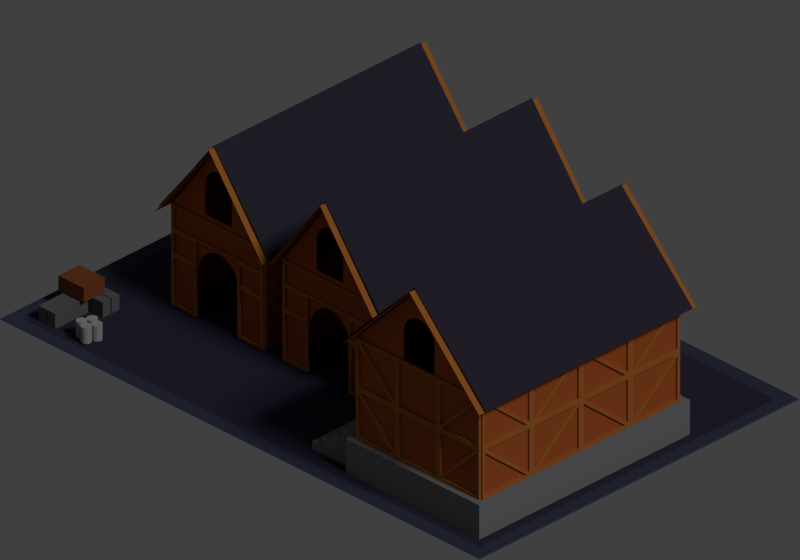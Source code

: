 # Source: office1.blend  (saved by Blender 2.69.0; exported with 4.5.12 LTS)
import bpy
from mathutils import Matrix  # noqa: F401  (used for matrix-valued properties, if any)

bpy.ops.wm.read_factory_settings(use_empty=True)
scene = bpy.context.scene
scene.name = 'Scene'

# ---- collections
col_collection_1 = bpy.data.collections.new('Collection 1'); scene.collection.children.link(col_collection_1)

# ---- materials (node trees are filled in below, after node groups)
mat_eisen = bpy.data.materials.new('Eisen')
mat_eisen.alpha_threshold = 0.0
mat_eisen.use_transparent_shadow = False
mat_eisen.diffuse_color = (0.4027, 0.4027, 0.4027, 1.0)
mat_eisen.roughness = 0.5
mat_eisen.specular_intensity = 1.0
mat_eisen.line_color = (0.0, 0.0, 0.0, 1.0)
mat_holzkiste = bpy.data.materials.new('Holzkiste')
mat_holzkiste.alpha_threshold = 0.0
mat_holzkiste.use_transparent_shadow = False
mat_holzkiste.diffuse_color = (0.2281, 0.06614, 0.02595, 1.0)
mat_holzkiste.roughness = 0.5
mat_holzkiste.specular_intensity = 0.4
mat_holzkiste.line_color = (0.0, 0.0, 0.0, 1.0)
mat_steine = bpy.data.materials.new('Steine')
mat_steine.alpha_threshold = 0.0
mat_steine.use_transparent_shadow = False
mat_steine.diffuse_color = (0.1332, 0.1332, 0.1332, 1.0)
mat_steine.roughness = 0.5
mat_steine.specular_intensity = 0.4
mat_steine.line_color = (0.0, 0.0, 0.0, 1.0)
mat_beton = bpy.data.materials.new('Beton')
mat_beton.alpha_threshold = 0.0
mat_beton.use_transparent_shadow = False
mat_beton.diffuse_color = (0.2213, 0.2213, 0.2213, 1.0)
mat_beton.roughness = 0.5
mat_beton.specular_intensity = 0.3252
mat_beton.line_color = (0.0, 0.0, 0.0, 1.0)
mat_geb_ude = bpy.data.materials.new('Gebäude')
mat_geb_ude.alpha_threshold = 0.0
mat_geb_ude.use_transparent_shadow = False
mat_geb_ude.diffuse_color = (0.4526, 0.103, 0.02475, 1.0)
mat_geb_ude.roughness = 0.5
mat_geb_ude.specular_intensity = 0.4
mat_geb_ude.line_color = (0.0, 0.0, 0.0, 1.0)
mat_holzbretter = bpy.data.materials.new('Holzbretter')
mat_holzbretter.alpha_threshold = 0.0
mat_holzbretter.use_transparent_shadow = False
mat_holzbretter.diffuse_color = (0.4526, 0.1556, 0.03245, 1.0)
mat_holzbretter.roughness = 0.5
mat_holzbretter.line_color = (0.0, 0.0, 0.0, 1.0)
mat_dach = bpy.data.materials.new('Dach')
mat_dach.alpha_threshold = 0.0
mat_dach.use_transparent_shadow = False
mat_dach.diffuse_color = (0.03632, 0.03209, 0.05055, 1.0)
mat_dach.roughness = 0.5
mat_dach.specular_intensity = 0.1
mat_dach.line_color = (0.0, 0.0, 0.0, 1.0)
mat_treppe = bpy.data.materials.new('Treppe')
mat_treppe.alpha_threshold = 0.0
mat_treppe.use_transparent_shadow = False
mat_treppe.diffuse_color = (0.2213, 0.2213, 0.2213, 1.0)
mat_treppe.roughness = 0.5
mat_treppe.line_color = (0.0, 0.0, 0.0, 1.0)
mat_ground_border = bpy.data.materials.new('Ground-Border')
mat_ground_border.alpha_threshold = 0.0
mat_ground_border.use_transparent_shadow = False
mat_ground_border.diffuse_color = (0.04644, 0.05444, 0.08813, 1.0)
mat_ground_border.roughness = 0.5
mat_ground_border.specular_intensity = 0.7
mat_ground_border.line_color = (0.0, 0.0, 0.0, 1.0)
mat_ground = bpy.data.materials.new('Ground')
mat_ground.alpha_threshold = 0.0
mat_ground.use_transparent_shadow = False
mat_ground.diffuse_color = (0.03859, 0.03209, 0.06282, 1.0)
mat_ground.roughness = 0.5
mat_ground.line_color = (0.0, 0.0, 0.0, 1.0)

# ---- material node trees

# ---- world
world_world = bpy.data.worlds.new('World'); scene.world = world_world
world_world.color = (0.05088, 0.05088, 0.05088)
world_world.use_sun_shadow = False
world_world.sun_shadow_jitter_overblur = 0.0
world_world.cycles.sampling_method = 'MANUAL'
world_world.cycles.sample_map_resolution = 256

# ---- cameras
cam_camera = bpy.data.cameras.new('Camera')
cam_camera.type = 'ORTHO'
cam_camera.clip_end = 100.0
cam_camera.lens = 35.0
cam_camera.sensor_width = 32.0
cam_camera.sensor_height = 18.0
cam_camera.ortho_scale = 3.536
cam_camera.dof.focus_distance = 0.0
cam_camera.dof.aperture_fstop = 128.0

# ---- lights
light_lamp = bpy.data.lights.new('Lamp', 'SUN')
light_lamp.transmission_factor = 0.0
light_lamp.cutoff_distance = 30.0
light_lamp.angle = 0.1993
light_lamp.energy = 1.0
light_lamp.shadow_buffer_clip_start = 1.001
light_lamp.shadow_soft_size = 0.1
light_lamp.shadow_cascade_max_distance = 1000.0
light_lamp.cycles.use_multiple_importance_sampling = False

# ---- meshes
me_eisenzylinder = bpy.data.meshes.new('Eisenzylinder')
me_eisenzylinder.from_pydata([(-0.02, -5.588e-08, 0.003157), (-0.02, -5.588e-08, 0.2032), (-0.0161, -0.0003844, 0.003157), (-0.0161, -0.0003844, 0.2032), (-0.01235, -0.001522, 0.003157), (-0.01235, -0.001522, 0.2032), (-0.008889, -0.003371, 0.003157), (-0.008889, -0.003371, 0.2032), (-0.005858, -0.005858, 0.003157), (-0.005858, -0.005858, 0.2032), (-0.003371, -0.008889, 0.003157), (-0.003371, -0.008889, 0.2032), (-0.001523, -0.01235, 0.003157), (-0.001523, -0.01235, 0.2032), (-0.0003845, -0.0161, 0.003157), (-0.0003845, -0.0161, 0.2032), (-2.235e-07, -0.02, 0.003157), (-2.235e-07, -0.02, 0.2032), (-0.0003845, -0.0239, 0.003157), (-0.0003845, -0.0239, 0.2032), (-0.001523, -0.02765, 0.003157), (-0.001523, -0.02765, 0.2032), (-0.003371, -0.03111, 0.003157), (-0.003371, -0.03111, 0.2032), (-0.005858, -0.03414, 0.003157), (-0.005858, -0.03414, 0.2032), (-0.008889, -0.03663, 0.003157), (-0.008889, -0.03663, 0.2032), (-0.01235, -0.03848, 0.003157), (-0.01235, -0.03848, 0.2032), (-0.0161, -0.03962, 0.003157), (-0.0161, -0.03962, 0.2032), (-0.02, -0.04, 0.003157), (-0.02, -0.04, 0.2032), (-0.0239, -0.03962, 0.003157), (-0.0239, -0.03962, 0.2032), (-0.02765, -0.03848, 0.003157), (-0.02765, -0.03848, 0.2032), (-0.03111, -0.03663, 0.003157), (-0.03111, -0.03663, 0.2032), (-0.03414, -0.03414, 0.003157), (-0.03414, -0.03414, 0.2032), (-0.03663, -0.03111, 0.003157), (-0.03663, -0.03111, 0.2032), (-0.03848, -0.02765, 0.003157), (-0.03848, -0.02765, 0.2032), (-0.03962, -0.0239, 0.003157), (-0.03962, -0.0239, 0.2032), (-0.04, -0.02, 0.003157), (-0.04, -0.02, 0.2032), (-0.03962, -0.0161, 0.003157), (-0.03962, -0.0161, 0.2032), (-0.03848, -0.01235, 0.003157), (-0.03848, -0.01235, 0.2032), (-0.03663, -0.008889, 0.003157), (-0.03663, -0.008889, 0.2032), (-0.03414, -0.005858, 0.003157), (-0.03414, -0.005858, 0.2032), (-0.03111, -0.003371, 0.003157), (-0.03111, -0.003371, 0.2032), (-0.02765, -0.001522, 0.003157), (-0.02765, -0.001522, 0.2032), (-0.0239, -0.0003843, 0.003157), (-0.0239, -0.0003843, 0.2032), (-0.02, 0.04, 0.003157), (-0.02, 0.04, 0.2032), (-0.0161, 0.03962, 0.003157), (-0.0161, 0.03962, 0.2032), (-0.01235, 0.03848, 0.003157), (-0.01235, 0.03848, 0.2032), (-0.008889, 0.03663, 0.003157), (-0.008889, 0.03663, 0.2032), (-0.005858, 0.03414, 0.003157), (-0.005858, 0.03414, 0.2032), (-0.003371, 0.03111, 0.003157), (-0.003371, 0.03111, 0.2032), (-0.001523, 0.02765, 0.003157), (-0.001523, 0.02765, 0.2032), (-0.0003845, 0.0239, 0.003157), (-0.0003845, 0.0239, 0.2032), (-2.235e-07, 0.02, 0.003157), (-2.235e-07, 0.02, 0.2032), (-0.0003845, 0.0161, 0.003157), (-0.0003845, 0.0161, 0.2032), (-0.001523, 0.01235, 0.003157), (-0.001523, 0.01235, 0.2032), (-0.003371, 0.008889, 0.003157), (-0.003371, 0.008889, 0.2032), (-0.005858, 0.005858, 0.003157), (-0.005858, 0.005858, 0.2032), (-0.008889, 0.003371, 0.003157), (-0.008889, 0.003371, 0.2032), (-0.01235, 0.001522, 0.003157), (-0.01235, 0.001522, 0.2032), (-0.0161, 0.0003842, 0.003157), (-0.0161, 0.0003842, 0.2032), (-0.02, -5.588e-08, 0.003157), (-0.02, -5.588e-08, 0.2032), (-0.0239, 0.0003842, 0.003157), (-0.0239, 0.0003842, 0.2032), (-0.02765, 0.001522, 0.003157), (-0.02765, 0.001522, 0.2032), (-0.03111, 0.003371, 0.003157), (-0.03111, 0.003371, 0.2032), (-0.03414, 0.005858, 0.003157), (-0.03414, 0.005858, 0.2032), (-0.03663, 0.008889, 0.003157), (-0.03663, 0.008889, 0.2032), (-0.03848, 0.01235, 0.003157), (-0.03848, 0.01235, 0.2032), (-0.03962, 0.0161, 0.003157), (-0.03962, 0.0161, 0.2032), (-0.04, 0.02, 0.003157), (-0.04, 0.02, 0.2032), (-0.03962, 0.0239, 0.003157), (-0.03962, 0.0239, 0.2032), (-0.03848, 0.02765, 0.003157), (-0.03848, 0.02765, 0.2032), (-0.03663, 0.03111, 0.003157), (-0.03663, 0.03111, 0.2032), (-0.03414, 0.03414, 0.003157), (-0.03414, 0.03414, 0.2032), (-0.03111, 0.03663, 0.003157), (-0.03111, 0.03663, 0.2032), (-0.02765, 0.03848, 0.003157), (-0.02765, 0.03848, 0.2032), (-0.0239, 0.03962, 0.003157), (-0.0239, 0.03962, 0.2032), (0.02, -5.588e-08, 0.003157), (0.02, -5.588e-08, 0.2032), (0.0239, -0.0003844, 0.003157), (0.0239, -0.0003844, 0.2032), (0.02765, -0.001522, 0.003157), (0.02765, -0.001522, 0.2032), (0.03111, -0.003371, 0.003157), (0.03111, -0.003371, 0.2032), (0.03414, -0.005858, 0.003157), (0.03414, -0.005858, 0.2032), (0.03663, -0.008889, 0.003157), (0.03663, -0.008889, 0.2032), (0.03848, -0.01235, 0.003157), (0.03848, -0.01235, 0.2032), (0.03962, -0.0161, 0.003157), (0.03962, -0.0161, 0.2032), (0.04, -0.02, 0.003157), (0.04, -0.02, 0.2032), (0.03962, -0.0239, 0.003157), (0.03962, -0.0239, 0.2032), (0.03848, -0.02765, 0.003157), (0.03848, -0.02765, 0.2032), (0.03663, -0.03111, 0.003157), (0.03663, -0.03111, 0.2032), (0.03414, -0.03414, 0.003157), (0.03414, -0.03414, 0.2032), (0.03111, -0.03663, 0.003157), (0.03111, -0.03663, 0.2032), (0.02765, -0.03848, 0.003157), (0.02765, -0.03848, 0.2032), (0.0239, -0.03962, 0.003157), (0.0239, -0.03962, 0.2032), (0.02, -0.04, 0.003157), (0.02, -0.04, 0.2032), (0.0161, -0.03962, 0.003157), (0.0161, -0.03962, 0.2032), (0.01235, -0.03848, 0.003157), (0.01235, -0.03848, 0.2032), (0.008888, -0.03663, 0.003157), (0.008888, -0.03663, 0.2032), (0.005858, -0.03414, 0.003157), (0.005858, -0.03414, 0.2032), (0.00337, -0.03111, 0.003157), (0.00337, -0.03111, 0.2032), (0.001522, -0.02765, 0.003157), (0.001522, -0.02765, 0.2032), (0.0003841, -0.0239, 0.003157), (0.0003841, -0.0239, 0.2032), (-2.235e-07, -0.02, 0.003157), (-2.235e-07, -0.02, 0.2032), (0.0003841, -0.0161, 0.003157), (0.0003841, -0.0161, 0.2032), (0.001522, -0.01235, 0.003157), (0.001522, -0.01235, 0.2032), (0.00337, -0.008889, 0.003157), (0.00337, -0.008889, 0.2032), (0.005858, -0.005858, 0.003157), (0.005858, -0.005858, 0.2032), (0.008888, -0.003371, 0.003157), (0.008888, -0.003371, 0.2032), (0.01235, -0.001522, 0.003157), (0.01235, -0.001522, 0.2032), (0.0161, -0.0003843, 0.003157), (0.0161, -0.0003843, 0.2032), (0.02, 0.04, 0.003157), (0.02, 0.04, 0.2032), (0.0239, 0.03962, 0.003157), (0.0239, 0.03962, 0.2032), (0.02765, 0.03848, 0.003157), (0.02765, 0.03848, 0.2032), (0.03111, 0.03663, 0.003157), (0.03111, 0.03663, 0.2032), (0.03414, 0.03414, 0.003157), (0.03414, 0.03414, 0.2032), (0.03663, 0.03111, 0.003157), (0.03663, 0.03111, 0.2032), (0.03848, 0.02765, 0.003157), (0.03848, 0.02765, 0.2032), (0.03962, 0.0239, 0.003157), (0.03962, 0.0239, 0.2032), (0.04, 0.02, 0.003157), (0.04, 0.02, 0.2032), (0.03962, 0.0161, 0.003157), (0.03962, 0.0161, 0.2032), (0.03848, 0.01235, 0.003157), (0.03848, 0.01235, 0.2032), (0.03663, 0.008889, 0.003157), (0.03663, 0.008889, 0.2032), (0.03414, 0.005858, 0.003157), (0.03414, 0.005858, 0.2032), (0.03111, 0.003371, 0.003157), (0.03111, 0.003371, 0.2032), (0.02765, 0.001522, 0.003157), (0.02765, 0.001522, 0.2032), (0.0239, 0.0003842, 0.003157), (0.0239, 0.0003842, 0.2032), (0.02, -5.588e-08, 0.003157), (0.02, -5.588e-08, 0.2032), (0.0161, 0.0003842, 0.003157), (0.0161, 0.0003842, 0.2032), (0.01235, 0.001522, 0.003157), (0.01235, 0.001522, 0.2032), (0.008888, 0.003371, 0.003157), (0.008888, 0.003371, 0.2032), (0.005858, 0.005858, 0.003157), (0.005858, 0.005858, 0.2032), (0.00337, 0.008889, 0.003157), (0.00337, 0.008889, 0.2032), (0.001522, 0.01235, 0.003157), (0.001522, 0.01235, 0.2032), (0.0003841, 0.0161, 0.003157), (0.0003841, 0.0161, 0.2032), (-2.235e-07, 0.02, 0.003157), (-2.235e-07, 0.02, 0.2032), (0.0003841, 0.0239, 0.003157), (0.0003841, 0.0239, 0.2032), (0.001522, 0.02765, 0.003157), (0.001522, 0.02765, 0.2032), (0.00337, 0.03111, 0.003157), (0.00337, 0.03111, 0.2032), (0.005858, 0.03414, 0.003157), (0.005858, 0.03414, 0.2032), (0.008888, 0.03663, 0.003157), (0.008888, 0.03663, 0.2032), (0.01235, 0.03848, 0.003157), (0.01235, 0.03848, 0.2032), (0.0161, 0.03962, 0.003157), (0.0161, 0.03962, 0.2032)], [], [(0, 1, 3, 2), (2, 3, 5, 4), (4, 5, 7, 6), (6, 7, 9, 8), (8, 9, 11, 10), (10, 11, 13, 12), (12, 13, 15, 14), (14, 15, 17, 16), (16, 17, 19, 18), (18, 19, 21, 20), (20, 21, 23, 22), (22, 23, 25, 24), (24, 25, 27, 26), (26, 27, 29, 28), (28, 29, 31, 30), (30, 31, 33, 32), (32, 33, 35, 34), (34, 35, 37, 36), (36, 37, 39, 38), (38, 39, 41, 40), (40, 41, 43, 42), (42, 43, 45, 44), (44, 45, 47, 46), (46, 47, 49, 48), (48, 49, 51, 50), (50, 51, 53, 52), (52, 53, 55, 54), (54, 55, 57, 56), (56, 57, 59, 58), (58, 59, 61, 60), (3, 1, 63, 61, 59, 57, 55, 53, 51, 49, 47, 45, 43, 41, 39, 37, 35, 33, 31, 29, 27, 25, 23, 21, 19, 17, 15, 13, 11, 9, 7, 5), (62, 63, 1, 0), (60, 61, 63, 62), (0, 2, 4, 6, 8, 10, 12, 14, 16, 18, 20, 22, 24, 26, 28, 30, 32, 34, 36, 38, 40, 42, 44, 46, 48, 50, 52, 54, 56, 58, 60, 62), (64, 65, 67, 66), (66, 67, 69, 68), (68, 69, 71, 70), (70, 71, 73, 72), (72, 73, 75, 74), (74, 75, 77, 76), (76, 77, 79, 78), (78, 79, 81, 80), (80, 81, 83, 82), (82, 83, 85, 84), (84, 85, 87, 86), (86, 87, 89, 88), (88, 89, 91, 90), (90, 91, 93, 92), (92, 93, 95, 94), (94, 95, 97, 96), (96, 97, 99, 98), (98, 99, 101, 100), (100, 101, 103, 102), (102, 103, 105, 104), (104, 105, 107, 106), (106, 107, 109, 108), (108, 109, 111, 110), (110, 111, 113, 112), (112, 113, 115, 114), (114, 115, 117, 116), (116, 117, 119, 118), (118, 119, 121, 120), (120, 121, 123, 122), (122, 123, 125, 124), (67, 65, 127, 125, 123, 121, 119, 117, 115, 113, 111, 109, 107, 105, 103, 101, 99, 97, 95, 93, 91, 89, 87, 85, 83, 81, 79, 77, 75, 73, 71, 69), (126, 127, 65, 64), (124, 125, 127, 126), (64, 66, 68, 70, 72, 74, 76, 78, 80, 82, 84, 86, 88, 90, 92, 94, 96, 98, 100, 102, 104, 106, 108, 110, 112, 114, 116, 118, 120, 122, 124, 126), (128, 129, 131, 130), (130, 131, 133, 132), (132, 133, 135, 134), (134, 135, 137, 136), (136, 137, 139, 138), (138, 139, 141, 140), (140, 141, 143, 142), (142, 143, 145, 144), (144, 145, 147, 146), (146, 147, 149, 148), (148, 149, 151, 150), (150, 151, 153, 152), (152, 153, 155, 154), (154, 155, 157, 156), (156, 157, 159, 158), (158, 159, 161, 160), (160, 161, 163, 162), (162, 163, 165, 164), (164, 165, 167, 166), (166, 167, 169, 168), (168, 169, 171, 170), (170, 171, 173, 172), (172, 173, 175, 174), (174, 175, 177, 176), (176, 177, 179, 178), (178, 179, 181, 180), (180, 181, 183, 182), (182, 183, 185, 184), (184, 185, 187, 186), (186, 187, 189, 188), (131, 129, 191, 189, 187, 185, 183, 181, 179, 177, 175, 173, 171, 169, 167, 165, 163, 161, 159, 157, 155, 153, 151, 149, 147, 145, 143, 141, 139, 137, 135, 133), (190, 191, 129, 128), (188, 189, 191, 190), (128, 130, 132, 134, 136, 138, 140, 142, 144, 146, 148, 150, 152, 154, 156, 158, 160, 162, 164, 166, 168, 170, 172, 174, 176, 178, 180, 182, 184, 186, 188, 190), (192, 193, 195, 194), (194, 195, 197, 196), (196, 197, 199, 198), (198, 199, 201, 200), (200, 201, 203, 202), (202, 203, 205, 204), (204, 205, 207, 206), (206, 207, 209, 208), (208, 209, 211, 210), (210, 211, 213, 212), (212, 213, 215, 214), (214, 215, 217, 216), (216, 217, 219, 218), (218, 219, 221, 220), (220, 221, 223, 222), (222, 223, 225, 224), (224, 225, 227, 226), (226, 227, 229, 228), (228, 229, 231, 230), (230, 231, 233, 232), (232, 233, 235, 234), (234, 235, 237, 236), (236, 237, 239, 238), (238, 239, 241, 240), (240, 241, 243, 242), (242, 243, 245, 244), (244, 245, 247, 246), (246, 247, 249, 248), (248, 249, 251, 250), (250, 251, 253, 252), (195, 193, 255, 253, 251, 249, 247, 245, 243, 241, 239, 237, 235, 233, 231, 229, 227, 225, 223, 221, 219, 217, 215, 213, 211, 209, 207, 205, 203, 201, 199, 197), (254, 255, 193, 192), (252, 253, 255, 254), (192, 194, 196, 198, 200, 202, 204, 206, 208, 210, 212, 214, 216, 218, 220, 222, 224, 226, 228, 230, 232, 234, 236, 238, 240, 242, 244, 246, 248, 250, 252, 254)])
me_eisenzylinder.materials.append(mat_eisen)
me_eisenzylinder.use_remesh_preserve_volume = False
me_eisenzylinder.use_remesh_preserve_attributes = False
me_eisenzylinder.use_mirror_vertex_groups = False
me_eisenzylinder.update()
me_holzkiste = bpy.data.meshes.new('Holzkiste')
me_holzkiste.from_pydata([(0.09991, -0.4145, 0.08155), (-0.03085, -0.4145, 0.08155), (0.09991, -0.2554, 0.08155), (-0.03085, -0.2554, 0.08155), (0.09991, -0.4145, 0.1558), (-0.03085, -0.4145, 0.1558), (0.09991, -0.2554, 0.1558), (-0.03085, -0.2554, 0.1558)], [], [(1, 3, 2, 0), (5, 4, 6, 7), (0, 2, 6, 4), (3, 1, 5, 7), (2, 3, 7, 6), (1, 0, 4, 5)])
me_holzkiste.materials.append(mat_holzkiste)
me_holzkiste.use_remesh_preserve_volume = False
me_holzkiste.use_remesh_preserve_attributes = False
me_holzkiste.use_mirror_vertex_groups = False
me_holzkiste.update()
me_steine = bpy.data.meshes.new('Steine')
me_steine.from_pydata([(0.1517, -0.1771, 0.0), (-0.05434, -0.1771, 0.0), (0.1517, -0.07896, 0.0), (-0.05434, -0.07896, 0.0), (0.1517, -0.1771, 0.07745), (-0.05434, -0.1771, 0.07745), (0.1517, -0.07896, 0.07745), (-0.05434, -0.07896, 0.07745), (0.1517, -0.06754, 0.0), (-0.05434, -0.06754, 0.0), (0.1517, 0.03064, 0.0), (-0.05434, 0.03064, 0.0), (0.1517, -0.06754, 0.07745), (-0.05434, -0.06754, 0.07745), (0.1517, 0.03064, 0.07745), (-0.05434, 0.03064, 0.07745)], [], [(1, 3, 2, 0), (5, 4, 6, 7), (0, 2, 6, 4), (3, 1, 5, 7), (2, 3, 7, 6), (1, 0, 4, 5), (9, 11, 10, 8), (13, 12, 14, 15), (8, 10, 14, 12), (11, 9, 13, 15), (10, 11, 15, 14), (9, 8, 12, 13)])
me_steine.materials.append(mat_steine)
me_steine.use_remesh_preserve_volume = False
me_steine.use_remesh_preserve_attributes = False
me_steine.use_mirror_vertex_groups = False
me_steine.update()
me_doppelhaus = bpy.data.meshes.new('Doppelhaus')
me_doppelhaus.from_pydata([(-1.634, -0.6755, -0.5645), (-1.634, -0.2948, -0.5645), (-0.4006, -0.2948, -0.5645), (-0.4006, -0.6755, -0.5645), (-1.634, -0.6755, -0.04863), (-1.634, -0.2948, -0.04863), (-0.4006, -0.2948, -0.04863), (-0.4006, -0.6755, -0.04863), (-0.4002, -0.2881, -0.5623), (-0.4002, -0.2881, -0.3052), (-0.4157, -0.2881, -0.5494), (-0.6933, -0.2881, -0.5494), (-0.4157, -0.2881, -0.3181), (-0.6933, -0.2881, -0.3181), (-0.6933, -0.2881, -0.5378), (-0.6794, -0.2881, -0.5494), (-0.4295, -0.2881, -0.3181), (-0.4157, -0.2881, -0.3296), (-1.033, -0.2881, -0.3181), (-0.7087, -0.2881, -0.5623), (-1.31, -0.2881, -0.5494), (-0.7087, -0.2881, -0.3052), (-1.619, -0.2881, -0.5494), (-1.341, -0.2881, -0.5494), (-1.31, -0.2881, -0.5378), (-1.619, -0.2881, -0.3181), (-0.6933, -0.2945, -0.2923), (-0.4002, -0.2945, -0.04815), (-0.4157, -0.2945, -0.2923), (-0.7241, -0.2881, -0.3181), (-1.002, -0.2881, -0.3181), (-0.7241, -0.2881, -0.5494), (-1.002, -0.2881, -0.5494), (-1.002, -0.2881, -0.3296), (-0.9878, -0.2881, -0.3181), (-0.738, -0.2881, -0.5494), (-0.7241, -0.2881, -0.5378), (-0.7241, -0.2945, -0.5378), (-0.738, -0.2945, -0.5494), (-0.9878, -0.2945, -0.3181), (-1.002, -0.2945, -0.3296), (-1.002, -0.2945, -0.5494), (-0.7241, -0.2945, -0.5494), (-1.002, -0.2945, -0.3181), (-0.7241, -0.2945, -0.3181), (-1.341, -0.2881, -0.3181), (-1.31, -0.2881, -0.3181), (-1.634, -0.2881, -0.5623), (-1.033, -0.2945, -0.2923), (-0.7087, -0.2945, -0.3052), (-1.033, -0.2881, -0.5494), (-0.7087, -0.2945, -0.5623), (-1.017, -0.2881, -0.3052), (-0.4157, -0.2945, -0.3296), (-0.4295, -0.2945, -0.3181), (-0.6794, -0.2945, -0.5494), (-0.6933, -0.2945, -0.5378), (-0.6933, -0.2945, -0.3181), (-0.4157, -0.2945, -0.3181), (-0.6933, -0.2945, -0.5494), (-0.4157, -0.2881, -0.2923), (-0.4002, -0.2881, -0.04815), (-0.4157, -0.2945, -0.5494), (-0.6933, -0.2881, -0.2923), (-0.4157, -0.2881, -0.061), (-0.6933, -0.2881, -0.061), (-0.6933, -0.2881, -0.2808), (-0.6794, -0.2881, -0.2923), (-0.4295, -0.2881, -0.061), (-0.4157, -0.2881, -0.07257), (-0.4002, -0.2945, -0.3052), (-1.634, -0.2881, -0.3052), (-0.7087, -0.2881, -0.04815), (-1.017, -0.2945, -0.04815), (-1.634, -0.2945, -0.04815), (-1.31, -0.2945, -0.2923), (-1.326, -0.2881, -0.3052), (-0.4002, -0.2945, -0.5623), (-0.7241, -0.2881, -0.061), (-1.002, -0.2881, -0.061), (-0.7241, -0.2881, -0.2923), (-1.002, -0.2881, -0.2923), (-1.002, -0.2881, -0.07257), (-0.9878, -0.2881, -0.061), (-0.738, -0.2881, -0.2923), (-0.7241, -0.2881, -0.2808), (-0.4157, -0.2945, -0.061), (-0.6933, -0.2945, -0.061), (-0.6933, -0.2945, -0.2808), (-0.6794, -0.2945, -0.2923), (-0.4295, -0.2945, -0.061), (-0.4157, -0.2945, -0.07257), (-1.017, -0.2881, -0.5623), (-0.7087, -0.2945, -0.04815), (-1.326, -0.2881, -0.5623), (-1.033, -0.2881, -0.3296), (-1.046, -0.2881, -0.3181), (-1.296, -0.2881, -0.5494), (-0.7241, -0.2945, -0.061), (-1.002, -0.2945, -0.061), (-0.7241, -0.2945, -0.2923), (-1.002, -0.2945, -0.2923), (-1.002, -0.2945, -0.07257), (-0.9878, -0.2945, -0.061), (-0.738, -0.2945, -0.2923), (-0.7241, -0.2945, -0.2808), (-1.619, -0.2881, -0.3296), (-1.605, -0.2881, -0.3181), (-1.355, -0.2881, -0.5494), (-1.341, -0.2881, -0.5378), (-1.341, -0.2945, -0.5378), (-1.355, -0.2945, -0.5494), (-1.605, -0.2945, -0.3181), (-1.619, -0.2945, -0.3296), (-1.619, -0.2945, -0.5494), (-1.341, -0.2945, -0.5494), (-1.619, -0.2945, -0.3181), (-1.341, -0.2945, -0.3181), (-1.634, -0.2945, -0.5623), (-1.326, -0.2945, -0.3052), (-1.326, -0.2945, -0.5623), (-1.033, -0.2945, -0.3296), (-1.046, -0.2945, -0.3181), (-1.296, -0.2945, -0.5494), (-1.31, -0.2945, -0.5378), (-1.31, -0.2945, -0.3181), (-1.033, -0.2945, -0.3181), (-1.31, -0.2945, -0.5494), (-1.033, -0.2881, -0.2923), (-1.017, -0.2881, -0.04815), (-1.634, -0.2881, -0.04815), (-1.033, -0.2945, -0.5494), (-1.31, -0.2881, -0.2923), (-1.033, -0.2881, -0.061), (-1.31, -0.2881, -0.061), (-1.31, -0.2881, -0.2808), (-1.296, -0.2881, -0.2923), (-1.046, -0.2881, -0.061), (-1.033, -0.2881, -0.07257), (-1.017, -0.2945, -0.3052), (-1.634, -0.2945, -0.3052), (-1.326, -0.2881, -0.04815), (-1.017, -0.2945, -0.5623), (-1.341, -0.2881, -0.061), (-1.619, -0.2881, -0.061), (-1.341, -0.2881, -0.2923), (-1.619, -0.2881, -0.2923), (-1.619, -0.2881, -0.07257), (-1.605, -0.2881, -0.061), (-1.355, -0.2881, -0.2923), (-1.341, -0.2881, -0.2808), (-1.033, -0.2945, -0.061), (-1.31, -0.2945, -0.061), (-1.31, -0.2945, -0.2808), (-1.296, -0.2945, -0.2923), (-1.046, -0.2945, -0.061), (-1.033, -0.2945, -0.07257), (-1.326, -0.2945, -0.04815), (-1.341, -0.2945, -0.061), (-1.619, -0.2945, -0.061), (-1.341, -0.2945, -0.2923), (-1.619, -0.2945, -0.2923), (-1.619, -0.2945, -0.07257), (-1.605, -0.2945, -0.061), (-1.355, -0.2945, -0.2923), (-1.341, -0.2945, -0.2808), (-1.634, -0.6822, -0.5623), (-1.634, -0.6822, -0.3052), (-1.619, -0.6822, -0.5494), (-1.341, -0.6822, -0.5494), (-1.619, -0.6822, -0.3181), (-1.341, -0.6822, -0.3181), (-1.341, -0.6822, -0.5378), (-1.355, -0.6822, -0.5494), (-1.605, -0.6822, -0.3181), (-1.619, -0.6822, -0.3296), (-1.002, -0.6822, -0.3181), (-1.326, -0.6822, -0.5623), (-0.7245, -0.6822, -0.5494), (-1.326, -0.6822, -0.3052), (-0.416, -0.6822, -0.5494), (-0.6936, -0.6822, -0.5494), (-0.7245, -0.6822, -0.5378), (-0.416, -0.6822, -0.3181), (-1.341, -0.6758, -0.2923), (-1.634, -0.6758, -0.04815), (-1.619, -0.6758, -0.2923), (-1.311, -0.6822, -0.3181), (-1.033, -0.6822, -0.3181), (-1.311, -0.6822, -0.5494), (-1.033, -0.6822, -0.5494), (-1.033, -0.6822, -0.3296), (-1.047, -0.6822, -0.3181), (-1.297, -0.6822, -0.5494), (-1.311, -0.6822, -0.5378), (-1.311, -0.6758, -0.5378), (-1.297, -0.6758, -0.5494), (-1.047, -0.6758, -0.3181), (-1.033, -0.6758, -0.3296), (-1.033, -0.6758, -0.5494), (-1.311, -0.6758, -0.5494), (-1.033, -0.6758, -0.3181), (-1.311, -0.6758, -0.3181), (-0.6936, -0.6822, -0.3181), (-0.7245, -0.6822, -0.3181), (-0.4006, -0.6822, -0.5623), (-1.002, -0.6758, -0.2923), (-1.326, -0.6758, -0.3052), (-1.002, -0.6822, -0.5494), (-1.326, -0.6758, -0.5623), (-1.018, -0.6822, -0.3052), (-1.619, -0.6758, -0.3296), (-1.605, -0.6758, -0.3181), (-1.355, -0.6758, -0.5494), (-1.341, -0.6758, -0.5378), (-1.341, -0.6758, -0.3181), (-1.619, -0.6758, -0.3181), (-1.341, -0.6758, -0.5494), (-1.619, -0.6822, -0.2923), (-1.634, -0.6822, -0.04815), (-1.619, -0.6758, -0.5494), (-1.341, -0.6822, -0.2923), (-1.619, -0.6822, -0.061), (-1.341, -0.6822, -0.061), (-1.341, -0.6822, -0.2808), (-1.355, -0.6822, -0.2923), (-1.605, -0.6822, -0.061), (-1.619, -0.6822, -0.07257), (-1.634, -0.6758, -0.3052), (-0.4006, -0.6822, -0.3052), (-1.326, -0.6822, -0.04815), (-1.018, -0.6758, -0.04815), (-0.4006, -0.6758, -0.04815), (-0.7245, -0.6758, -0.2923), (-0.7091, -0.6822, -0.3052), (-1.634, -0.6758, -0.5623), (-1.311, -0.6822, -0.061), (-1.033, -0.6822, -0.061), (-1.311, -0.6822, -0.2923), (-1.033, -0.6822, -0.2923), (-1.033, -0.6822, -0.07257), (-1.047, -0.6822, -0.061), (-1.297, -0.6822, -0.2923), (-1.311, -0.6822, -0.2808), (-1.619, -0.6758, -0.061), (-1.341, -0.6758, -0.061), (-1.341, -0.6758, -0.2808), (-1.355, -0.6758, -0.2923), (-1.605, -0.6758, -0.061), (-1.619, -0.6758, -0.07257), (-1.018, -0.6822, -0.5623), (-1.326, -0.6758, -0.04815), (-0.7091, -0.6822, -0.5623), (-1.002, -0.6822, -0.3296), (-0.9882, -0.6822, -0.3181), (-0.7384, -0.6822, -0.5494), (-1.311, -0.6758, -0.061), (-1.033, -0.6758, -0.061), (-1.311, -0.6758, -0.2923), (-1.033, -0.6758, -0.2923), (-1.033, -0.6758, -0.07257), (-1.047, -0.6758, -0.061), (-1.297, -0.6758, -0.2923), (-1.311, -0.6758, -0.2808), (-0.416, -0.6822, -0.3296), (-0.4299, -0.6822, -0.3181), (-0.6798, -0.6822, -0.5494), (-0.6936, -0.6822, -0.5378), (-0.6936, -0.6758, -0.5378), (-0.6798, -0.6758, -0.5494), (-0.4299, -0.6758, -0.3181), (-0.416, -0.6758, -0.3296), (-0.416, -0.6758, -0.5494), (-0.6936, -0.6758, -0.5494), (-0.416, -0.6758, -0.3181), (-0.6936, -0.6758, -0.3181), (-0.4006, -0.6758, -0.5623), (-0.7091, -0.6758, -0.3052), (-0.7091, -0.6758, -0.5623), (-1.002, -0.6758, -0.3296), (-0.9882, -0.6758, -0.3181), (-0.7384, -0.6758, -0.5494), (-0.7245, -0.6758, -0.5378), (-0.7245, -0.6758, -0.3181), (-1.002, -0.6758, -0.3181), (-0.7245, -0.6758, -0.5494), (-1.002, -0.6822, -0.2923), (-1.018, -0.6822, -0.04815), (-0.4006, -0.6822, -0.04815), (-1.002, -0.6758, -0.5494), (-0.7245, -0.6822, -0.2923), (-1.002, -0.6822, -0.061), (-0.7245, -0.6822, -0.061), (-0.7245, -0.6822, -0.2808), (-0.7384, -0.6822, -0.2923), (-0.9882, -0.6822, -0.061), (-1.002, -0.6822, -0.07257), (-1.018, -0.6758, -0.3052), (-0.4006, -0.6758, -0.3052), (-0.7091, -0.6822, -0.04815), (-1.018, -0.6758, -0.5623), (-0.6936, -0.6822, -0.061), (-0.416, -0.6822, -0.061), (-0.6936, -0.6822, -0.2923), (-0.416, -0.6822, -0.2923), (-0.416, -0.6822, -0.07257), (-0.4299, -0.6822, -0.061), (-0.6798, -0.6822, -0.2923), (-0.6936, -0.6822, -0.2808), (-1.002, -0.6758, -0.061), (-0.7245, -0.6758, -0.061), (-0.7245, -0.6758, -0.2808), (-0.7384, -0.6758, -0.2923), (-0.9882, -0.6758, -0.061), (-1.002, -0.6758, -0.07257), (-0.7091, -0.6758, -0.04815), (-0.6936, -0.6758, -0.061), (-0.416, -0.6758, -0.061), (-0.6936, -0.6758, -0.2923), (-0.416, -0.6758, -0.2923), (-0.416, -0.6758, -0.07257), (-0.4299, -0.6758, -0.061), (-0.6798, -0.6758, -0.2923), (-0.6936, -0.6758, -0.2808), (-0.4006, -0.4851, 0.3514), (-1.634, -0.4851, 0.3514), (-1.696, -0.261, -0.08972), (-1.696, -0.7092, -0.08972), (-0.339, -0.7092, -0.08972), (-0.339, -0.261, -0.08972), (-0.339, -0.4851, 0.3601), (-1.696, -0.4851, 0.3601), (-1.663, -0.2532, -0.07972), (-1.663, -0.7171, -0.07972), (-0.3712, -0.7171, -0.07972), (-0.3712, -0.2532, -0.07972), (-0.3712, -0.4851, 0.3701), (-1.663, -0.4851, 0.3701), (-0.4006, -0.4006, -0.5645), (-0.4006, -0.5696, -0.5645), (-0.4006, -0.4006, -0.3445), (-0.4006, -0.4022, -0.3155), (-0.4006, -0.407, -0.2875), (-0.4006, -0.4148, -0.2617), (-0.4006, -0.4253, -0.2391), (-0.4006, -0.4381, -0.2206), (-0.4006, -0.4528, -0.2068), (-0.4006, -0.4686, -0.1983), (-0.4006, -0.4851, -0.1955), (-0.4006, -0.5016, -0.1983), (-0.4006, -0.5175, -0.2068), (-0.4006, -0.5321, -0.2206), (-0.4006, -0.5449, -0.2391), (-0.4006, -0.5554, -0.2617), (-0.4006, -0.5632, -0.2875), (-0.4006, -0.568, -0.3155), (-0.4006, -0.5696, -0.3445), (-0.4006, -0.5405, -0.02582), (-0.4006, -0.5405, 0.1236), (-0.4006, -0.5395, 0.1422), (-0.4006, -0.5363, 0.1602), (-0.4006, -0.5312, 0.1767), (-0.4006, -0.5243, 0.1913), (-0.4006, -0.5159, 0.2032), (-0.4006, -0.5063, 0.212), (-0.4006, -0.4959, 0.2175), (-0.4006, -0.4851, 0.2193), (-0.4006, -0.4743, 0.2175), (-0.4006, -0.4639, 0.2121), (-0.4006, -0.4543, 0.2032), (-0.4006, -0.4459, 0.1913), (-0.4006, -0.439, 0.1768), (-0.4006, -0.4339, 0.1602), (-0.4006, -0.4307, 0.1423), (-0.4006, -0.4296, 0.1236), (-0.4006, -0.4296, -0.02582), (-0.3983, -0.665, -0.5494), (-0.3983, -0.5809, -0.5494), (-0.3983, -0.665, -0.3181), (-0.3983, -0.5809, -0.3181), (-0.3983, -0.6753, -0.5623), (-0.3983, -0.5706, -0.5623), (-0.3886, -0.665, -0.5494), (-0.3886, -0.5809, -0.5494), (-0.3886, -0.665, -0.3181), (-0.3886, -0.5809, -0.3181), (-0.3886, -0.6753, -0.5623), (-0.3886, -0.5706, -0.5623), (-0.3983, -0.3895, -0.5494), (-0.3983, -0.3054, -0.5494), (-0.3983, -0.3895, -0.3181), (-0.3983, -0.3054, -0.3181), (-0.3983, -0.3998, -0.5623), (-0.3983, -0.2951, -0.5623), (-0.3886, -0.3895, -0.5494), (-0.3886, -0.3054, -0.5494), (-0.3886, -0.3895, -0.3181), (-0.3886, -0.3054, -0.3181), (-0.3886, -0.3998, -0.5623), (-0.3886, -0.2951, -0.5623), (-0.3886, -0.6753, -0.1784), (-0.3886, -0.5706, -0.3052), (-0.3886, -0.5706, -0.1784), (-0.3886, -0.6753, -0.3052), (-0.3886, -0.5809, -0.1912), (-0.3886, -0.665, -0.1912), (-0.3886, -0.5809, -0.2924), (-0.3886, -0.665, -0.2924), (-0.3983, -0.5706, -0.3052), (-0.3983, -0.5706, -0.1784), (-0.3983, -0.6753, -0.1784), (-0.3983, -0.6753, -0.3052), (-0.3983, -0.5809, -0.1912), (-0.3983, -0.665, -0.1912), (-0.3983, -0.5809, -0.2924), (-0.3983, -0.665, -0.2924), (-0.3886, -0.6753, -0.04817), (-0.3886, -0.2951, -0.04817), (-0.3886, -0.3054, -0.06102), (-0.3886, -0.665, -0.06102), (-0.3886, -0.3054, -0.1655), (-0.3886, -0.665, -0.1655), (-0.3983, -0.2951, -0.04817), (-0.3983, -0.6753, -0.04817), (-0.3983, -0.3054, -0.06102), (-0.3983, -0.665, -0.06102), (-0.3983, -0.3054, -0.1655), (-0.3983, -0.665, -0.1655), (-0.3983, -0.3895, -0.2924), (-0.3983, -0.3054, -0.2924), (-0.3983, -0.3895, -0.1912), (-0.3983, -0.3054, -0.1912), (-0.3983, -0.3998, -0.3052), (-0.3983, -0.3998, -0.1784), (-0.3983, -0.2951, -0.1784), (-0.3983, -0.2951, -0.3052), (-0.3886, -0.3895, -0.2924), (-0.3886, -0.3054, -0.2924), (-0.3886, -0.3895, -0.1912), (-0.3886, -0.3054, -0.1912), (-0.3886, -0.3998, -0.3052), (-0.3886, -0.2951, -0.1784), (-0.3886, -0.2951, -0.3052), (-0.3886, -0.3998, -0.1784), (-1.636, -0.5421, -0.3181), (-1.636, -0.6749, -0.5623), (-1.636, -0.4282, -0.5494), (-1.636, -0.6749, -0.3052), (-1.636, -0.3017, -0.5494), (-1.636, -0.4155, -0.5494), (-1.636, -0.4282, -0.5378), (-1.636, -0.3017, -0.3181), (-1.636, -0.6686, -0.3181), (-1.636, -0.5547, -0.3181), (-1.636, -0.6686, -0.5494), (-1.636, -0.5547, -0.5494), (-1.636, -0.5547, -0.3296), (-1.636, -0.5604, -0.3181), (-1.636, -0.6629, -0.5494), (-1.636, -0.6686, -0.5378), (-1.646, -0.6686, -0.5378), (-1.646, -0.6629, -0.5494), (-1.646, -0.5604, -0.3181), (-1.646, -0.5547, -0.3296), (-1.646, -0.5547, -0.5494), (-1.646, -0.6686, -0.5494), (-1.646, -0.5547, -0.3181), (-1.646, -0.6686, -0.3181), (-1.636, -0.4155, -0.3181), (-1.636, -0.4282, -0.3181), (-1.636, -0.2954, -0.5623), (-1.646, -0.5421, -0.2923), (-1.646, -0.6749, -0.3052), (-1.636, -0.5421, -0.5494), (-1.646, -0.6749, -0.5623), (-1.636, -0.5484, -0.3052), (-1.636, -0.2954, -0.3052), (-1.636, -0.6749, -0.04815), (-1.646, -0.5484, -0.04815), (-1.646, -0.2954, -0.04815), (-1.646, -0.4282, -0.2923), (-1.636, -0.4219, -0.3052), (-1.636, -0.6686, -0.061), (-1.636, -0.5547, -0.061), (-1.636, -0.6686, -0.2923), (-1.636, -0.5547, -0.2923), (-1.636, -0.5547, -0.07257), (-1.636, -0.5604, -0.061), (-1.636, -0.6629, -0.2923), (-1.636, -0.6686, -0.2808), (-1.636, -0.5484, -0.5623), (-1.646, -0.6749, -0.04815), (-1.636, -0.4219, -0.5623), (-1.636, -0.5421, -0.3296), (-1.636, -0.5364, -0.3181), (-1.636, -0.4339, -0.5494), (-1.646, -0.6686, -0.061), (-1.646, -0.5547, -0.061), (-1.646, -0.6686, -0.2923), (-1.646, -0.5547, -0.2923), (-1.646, -0.5547, -0.07257), (-1.646, -0.5604, -0.061), (-1.646, -0.6629, -0.2923), (-1.646, -0.6686, -0.2808), (-1.636, -0.3017, -0.3296), (-1.636, -0.3074, -0.3181), (-1.636, -0.4099, -0.5494), (-1.636, -0.4155, -0.5378), (-1.646, -0.4155, -0.5378), (-1.646, -0.4099, -0.5494), (-1.646, -0.3074, -0.3181), (-1.646, -0.3017, -0.3296), (-1.646, -0.3017, -0.5494), (-1.646, -0.4155, -0.5494), (-1.646, -0.3017, -0.3181), (-1.646, -0.4155, -0.3181), (-1.646, -0.2954, -0.5623), (-1.646, -0.4219, -0.3052), (-1.646, -0.4219, -0.5623), (-1.646, -0.5421, -0.3296), (-1.646, -0.5364, -0.3181), (-1.646, -0.4339, -0.5494), (-1.646, -0.4282, -0.5378), (-1.646, -0.4282, -0.3181), (-1.646, -0.5421, -0.3181), (-1.646, -0.4282, -0.5494), (-1.636, -0.5421, -0.2923), (-1.636, -0.5484, -0.04815), (-1.636, -0.2954, -0.04815), (-1.646, -0.5421, -0.5494), (-1.636, -0.4282, -0.2923), (-1.636, -0.5421, -0.061), (-1.636, -0.4282, -0.061), (-1.636, -0.4282, -0.2808), (-1.636, -0.4339, -0.2923), (-1.636, -0.5364, -0.061), (-1.636, -0.5421, -0.07257), (-1.646, -0.5484, -0.3052), (-1.646, -0.2954, -0.3052), (-1.636, -0.4219, -0.04815), (-1.646, -0.5484, -0.5623), (-1.636, -0.4155, -0.061), (-1.636, -0.3017, -0.061), (-1.636, -0.4155, -0.2923), (-1.636, -0.3017, -0.2923), (-1.636, -0.3017, -0.07257), (-1.636, -0.3074, -0.061), (-1.636, -0.4099, -0.2923), (-1.636, -0.4155, -0.2808), (-1.646, -0.5421, -0.061), (-1.646, -0.4282, -0.061), (-1.646, -0.4282, -0.2808), (-1.646, -0.4339, -0.2923), (-1.646, -0.5364, -0.061), (-1.646, -0.5421, -0.07257), (-1.646, -0.4219, -0.04815), (-1.646, -0.4155, -0.061), (-1.646, -0.3017, -0.061), (-1.646, -0.4155, -0.2923), (-1.646, -0.3017, -0.2923), (-1.646, -0.3017, -0.07257), (-1.646, -0.3074, -0.061), (-1.646, -0.4099, -0.2923), (-1.646, -0.4155, -0.2808)], [(324, 325)], [(0, 3, 7, 4), (2, 1, 5, 6), (1, 0, 4, 325, 5), (9, 12, 17, 10, 8), (16, 14, 11, 15, 17, 12), (92, 94, 120, 142), (141, 129, 73, 157), (130, 144, 147, 146, 71), (129, 133, 138, 128, 52), (141, 143, 148, 144, 130), (120, 119, 117, 110, 115), (119, 140, 116, 112, 117), (155, 151, 156, 154, 75, 153), (35, 33, 30, 34, 36, 31), (19, 31, 36, 29, 21), (139, 142, 131, 121, 126), (27, 70, 28, 91, 86), (104, 100, 105, 103, 99, 102), (164, 160, 165, 163, 159, 162), (140, 118, 114, 113, 116), (90, 86, 91, 89, 26, 88), (51, 49, 44, 37, 42), (38, 42, 37, 39, 43, 40), (157, 74, 159, 163, 158), (73, 139, 48, 156, 151), (74, 140, 161, 162, 159), (68, 66, 63, 67, 69, 64), (149, 147, 144, 148, 150, 145), (122, 126, 121, 123, 127, 124), (137, 135, 132, 136, 138, 133), (111, 115, 110, 112, 116, 113), (118, 120, 115, 111, 114), (76, 45, 107, 25, 71), (54, 58, 53, 55, 59, 56), (84, 82, 79, 83, 85, 80), (70, 77, 62, 53, 58), (61, 64, 69, 60, 9), (72, 61, 27, 93), (8, 19, 51, 77), (70, 49, 26, 89, 28), (94, 23, 109, 45, 76), (47, 22, 108, 23, 94), (21, 80, 85, 78, 72), (49, 93, 87, 88, 26), (108, 106, 25, 107, 109, 23), (96, 24, 20, 97, 95, 18), (49, 93, 98, 105, 100), (67, 60, 28, 89), (71, 25, 106, 22, 47), (9, 60, 67, 63, 21), (81, 82, 102, 101), (21, 13, 16, 12, 9), (13, 14, 56, 57), (85, 83, 103, 105), (33, 35, 38, 40), (21, 63, 66, 65, 72), (17, 15, 55, 53), (72, 65, 68, 64, 61), (65, 66, 88, 87), (15, 10, 62, 55), (69, 67, 89, 91), (35, 32, 41, 38), (34, 29, 44, 39), (82, 84, 104, 102), (14, 16, 54, 56), (51, 49, 57, 56, 59), (49, 70, 58, 54, 57), (66, 68, 90, 88), (84, 81, 101, 104), (16, 13, 57, 54), (29, 36, 37, 44), (68, 65, 87, 90), (52, 18, 95, 50, 92), (77, 51, 59, 55, 62), (19, 11, 14, 13, 21), (93, 27, 86, 90, 87), (32, 33, 40, 41), (78, 85, 105, 98), (8, 10, 15, 11, 19), (83, 78, 98, 103), (36, 34, 39, 37), (10, 17, 53, 62), (61, 9, 70, 27), (60, 69, 91, 28), (9, 8, 77, 70), (139, 119, 75, 154, 48), (71, 146, 149, 145, 76), (76, 145, 150, 143, 141), (119, 157, 152, 153, 75), (140, 119, 160, 164, 161), (119, 157, 158, 165, 160), (136, 128, 48, 154), (141, 130, 74, 157), (52, 128, 136, 132, 76), (146, 147, 162, 161), (76, 46, 96, 18, 52), (46, 24, 124, 125), (150, 148, 163, 165), (106, 108, 111, 113), (76, 132, 135, 134, 141), (95, 97, 123, 121), (141, 134, 137, 133, 129), (134, 135, 153, 152), (130, 71, 140, 74), (97, 50, 131, 123), (138, 136, 154, 156), (108, 22, 114, 111), (107, 45, 117, 112), (147, 149, 164, 162), (24, 96, 122, 124), (120, 119, 125, 124, 127), (47, 94, 120, 118), (119, 139, 126, 122, 125), (135, 137, 155, 153), (149, 146, 161, 164), (96, 46, 125, 122), (45, 109, 110, 117), (137, 134, 152, 155), (71, 47, 118, 140), (142, 120, 127, 123, 131), (94, 20, 24, 46, 76), (157, 73, 151, 155, 152), (22, 106, 113, 114), (143, 150, 165, 158), (92, 50, 97, 20, 94), (148, 143, 158, 163), (109, 107, 112, 110), (50, 95, 121, 131), (129, 52, 139, 73), (128, 138, 156, 48), (52, 92, 142, 139), (52, 30, 33, 32, 92), (92, 32, 35, 31, 19), (21, 29, 34, 30, 52), (73, 139, 101, 102, 99), (93, 73, 99, 103, 98), (49, 139, 43, 39, 44), (142, 51, 42, 38, 41), (139, 142, 41, 40, 43), (72, 78, 83, 79, 129), (129, 79, 82, 81, 52), (52, 81, 84, 80, 21), (139, 49, 100, 104, 101), (72, 129, 73, 93), (92, 19, 51, 142), (167, 170, 175, 168, 166), (174, 172, 169, 173, 175, 170), (250, 252, 278, 300), (299, 287, 231, 315), (288, 302, 305, 304, 229), (287, 291, 296, 286, 210), (299, 301, 306, 302, 288), (278, 277, 275, 268, 273), (277, 298, 274, 270, 275), (313, 309, 314, 312, 233, 311), (193, 191, 188, 192, 194, 189), (177, 189, 194, 187, 179), (297, 300, 289, 279, 284), (185, 228, 186, 249, 244), (262, 258, 263, 261, 257, 260), (322, 318, 323, 321, 317, 320), (298, 276, 272, 271, 274), (248, 244, 249, 247, 184, 246), (209, 207, 202, 195, 200), (196, 200, 195, 197, 201, 198), (315, 232, 317, 321, 316), (231, 297, 206, 314, 309), (232, 298, 319, 320, 317), (226, 224, 221, 225, 227, 222), (307, 305, 302, 306, 308, 303), (280, 284, 279, 281, 285, 282), (295, 293, 290, 294, 296, 291), (269, 273, 268, 270, 274, 271), (276, 278, 273, 269, 272), (234, 203, 265, 183, 229), (212, 216, 211, 213, 217, 214), (242, 240, 237, 241, 243, 238), (228, 235, 220, 211, 216), (219, 222, 227, 218, 167), (230, 219, 185, 251), (166, 177, 209, 235), (228, 207, 184, 247, 186), (252, 181, 267, 203, 234), (205, 180, 266, 181, 252), (179, 238, 243, 236, 230), (207, 251, 245, 246, 184), (266, 264, 183, 265, 267, 181), (254, 182, 178, 255, 253, 176), (207, 251, 256, 263, 258), (225, 218, 186, 247), (229, 183, 264, 180, 205), (167, 218, 225, 221, 179), (239, 240, 260, 259), (179, 171, 174, 170, 167), (171, 172, 214, 215), (243, 241, 261, 263), (191, 193, 196, 198), (179, 221, 224, 223, 230), (175, 173, 213, 211), (230, 223, 226, 222, 219), (223, 224, 246, 245), (173, 168, 220, 213), (227, 225, 247, 249), (193, 190, 199, 196), (192, 187, 202, 197), (240, 242, 262, 260), (172, 174, 212, 214), (209, 207, 215, 214, 217), (207, 228, 216, 212, 215), (224, 226, 248, 246), (242, 239, 259, 262), (174, 171, 215, 212), (187, 194, 195, 202), (226, 223, 245, 248), (210, 176, 253, 208, 250), (235, 209, 217, 213, 220), (177, 169, 172, 171, 179), (251, 185, 244, 248, 245), (190, 191, 198, 199), (236, 243, 263, 256), (166, 168, 173, 169, 177), (241, 236, 256, 261), (194, 192, 197, 195), (168, 175, 211, 220), (219, 167, 228, 185), (218, 227, 249, 186), (167, 166, 235, 228), (297, 277, 233, 312, 206), (229, 304, 307, 303, 234), (234, 303, 308, 301, 299), (277, 315, 310, 311, 233), (298, 277, 318, 322, 319), (277, 315, 316, 323, 318), (294, 286, 206, 312), (299, 288, 232, 315), (210, 286, 294, 290, 234), (304, 305, 320, 319), (234, 204, 254, 176, 210), (204, 182, 282, 283), (308, 306, 321, 323), (264, 266, 269, 271), (234, 290, 293, 292, 299), (253, 255, 281, 279), (299, 292, 295, 291, 287), (292, 293, 311, 310), (288, 229, 298, 232), (255, 208, 289, 281), (296, 294, 312, 314), (266, 180, 272, 269), (265, 203, 275, 270), (305, 307, 322, 320), (182, 254, 280, 282), (278, 277, 283, 282, 285), (205, 252, 278, 276), (277, 297, 284, 280, 283), (293, 295, 313, 311), (307, 304, 319, 322), (254, 204, 283, 280), (203, 267, 268, 275), (295, 292, 310, 313), (229, 205, 276, 298), (300, 278, 285, 281, 289), (252, 178, 182, 204, 234), (315, 231, 309, 313, 310), (180, 264, 271, 272), (301, 308, 323, 316), (250, 208, 255, 178, 252), (306, 301, 316, 321), (267, 265, 270, 268), (208, 253, 279, 289), (287, 210, 297, 231), (286, 296, 314, 206), (210, 250, 300, 297), (210, 188, 191, 190, 250), (250, 190, 193, 189, 177), (179, 187, 192, 188, 210), (231, 297, 259, 260, 257), (251, 231, 257, 261, 256), (207, 297, 201, 197, 202), (300, 209, 200, 196, 199), (297, 300, 199, 198, 201), (230, 236, 241, 237, 287), (287, 237, 240, 239, 210), (210, 239, 242, 238, 179), (297, 207, 258, 262, 259), (230, 287, 231, 251), (250, 177, 209, 300), (331, 330, 328, 327), (329, 330, 331, 326), (337, 336, 334, 333), (335, 336, 337, 332), (365, 364, 363, 362, 361, 360, 359, 358, 357, 7, 324, 366), (383, 377, 379, 385), (384, 385, 379, 378), (383, 382, 376, 377), (380, 381, 387, 386), (378, 384, 382, 376), (377, 381, 380, 376), (386, 382, 383, 387), (395, 389, 391, 397), (396, 397, 391, 390), (395, 394, 388, 389), (392, 393, 399, 398), (390, 396, 394, 388), (389, 393, 392, 388), (398, 394, 395, 399), (409, 412, 413, 410), (402, 400, 405, 404), (411, 410, 413, 415), (402, 409, 410, 400), (403, 407, 406, 401), (409, 408, 414, 412), (414, 408, 411, 415), (413, 405, 407, 415), (410, 411, 403, 400), (411, 408, 401, 403), (406, 407, 415, 414), (406, 401, 402, 404), (401, 408, 409, 402), (400, 403, 407, 405), (405, 404, 412, 413), (406, 414, 412, 404), (422, 424, 425, 423), (417, 416, 419, 418), (417, 422, 423, 416), (425, 419, 421, 427), (420, 421, 427, 426), (419, 418, 424, 425), (420, 426, 424, 418), (375, 374, 373, 372, 371, 370, 369, 368, 367, 366, 324, 6), (6, 375, 348, 347, 346, 345, 344, 343, 342, 341, 340, 338, 2), (339, 356, 355, 354, 353, 352, 351, 350, 349, 348, 375, 357, 7, 3), (437, 429, 431, 439), (438, 439, 431, 430), (443, 440, 436, 438), (442, 435, 434, 441), (437, 442, 441, 439), (437, 436, 428, 429), (432, 435, 442, 440), (433, 432, 440, 443), (430, 438, 436, 428), (429, 435, 432, 428), (434, 435, 429, 431), (440, 436, 437, 442), (441, 434, 433, 443), (432, 433, 430, 428), (441, 443, 438, 439), (434, 431, 430, 433), (403, 386, 382, 384), (387, 381, 408, 401), (383, 387, 401, 385), (411, 380, 386, 403), (408, 381, 377, 379), (380, 411, 378, 376), (401, 403, 384, 385), (408, 379, 378, 411), (440, 398, 394, 396), (399, 393, 435, 442), (395, 399, 442, 397), (432, 392, 398, 440), (435, 393, 389, 391), (392, 432, 390, 388), (442, 440, 396, 397), (435, 391, 390, 432), (410, 423, 425, 427), (400, 421, 420, 441), (422, 434, 426, 424), (426, 434, 410, 427), (423, 410, 400, 416), (410, 434, 441, 400), (420, 441, 417, 418), (441, 434, 422, 417), (416, 400, 421, 419), (490, 492, 518, 540), (539, 527, 478, 555), (528, 542, 545, 544, 476), (527, 531, 536, 526, 475), (539, 541, 546, 542, 528), (518, 517, 515, 508, 513), (517, 538, 514, 510, 515), (553, 549, 554, 552, 480, 551), (458, 456, 453, 457, 459, 454), (445, 454, 459, 452, 447), (537, 540, 529, 519, 524), (502, 498, 503, 501, 497, 500), (562, 558, 563, 561, 557, 560), (538, 516, 512, 511, 514), (474, 472, 467, 460, 465), (461, 465, 460, 462, 466, 463), (555, 479, 557, 561, 556), (478, 537, 471, 554, 549), (479, 538, 559, 560, 557), (547, 545, 542, 546, 548, 543), (520, 524, 519, 521, 525, 522), (535, 533, 530, 534, 536, 531), (509, 513, 508, 510, 514, 511), (516, 518, 513, 509, 512), (481, 468, 505, 451, 476), (488, 486, 483, 487, 489, 484), (492, 449, 507, 468, 481), (470, 448, 506, 449, 492), (447, 484, 489, 482, 477), (506, 504, 451, 505, 507, 449), (494, 450, 446, 495, 493, 444), (472, 491, 496, 503, 498), (476, 451, 504, 448, 470), (485, 486, 500, 499), (489, 487, 501, 503), (456, 458, 461, 463), (458, 455, 464, 461), (457, 452, 467, 462), (486, 488, 502, 500), (488, 485, 499, 502), (452, 459, 460, 467), (475, 444, 493, 473, 490), (455, 456, 463, 464), (482, 489, 503, 496), (487, 482, 496, 501), (459, 457, 462, 460), (537, 517, 480, 552, 471), (476, 544, 547, 543, 481), (481, 543, 548, 541, 539), (517, 555, 550, 551, 480), (538, 517, 558, 562, 559), (517, 555, 556, 563, 558), (534, 526, 471, 552), (539, 528, 479, 555), (475, 526, 534, 530, 481), (544, 545, 560, 559), (481, 469, 494, 444, 475), (469, 450, 522, 523), (548, 546, 561, 563), (504, 506, 509, 511), (481, 530, 533, 532, 539), (493, 495, 521, 519), (539, 532, 535, 531, 527), (532, 533, 551, 550), (528, 476, 538, 479), (495, 473, 529, 521), (536, 534, 552, 554), (506, 448, 512, 509), (505, 468, 515, 510), (545, 547, 562, 560), (450, 494, 520, 522), (518, 517, 523, 522, 525), (470, 492, 518, 516), (517, 537, 524, 520, 523), (533, 535, 553, 551), (547, 544, 559, 562), (494, 469, 523, 520), (468, 507, 508, 515), (535, 532, 550, 553), (476, 470, 516, 538), (540, 518, 525, 521, 529), (492, 446, 450, 469, 481), (555, 478, 549, 553, 550), (448, 504, 511, 512), (541, 548, 563, 556), (490, 473, 495, 446, 492), (546, 541, 556, 561), (507, 505, 510, 508), (473, 493, 519, 529), (527, 475, 537, 478), (526, 536, 554, 471), (475, 490, 540, 537), (475, 453, 456, 455, 490), (490, 455, 458, 454, 445), (447, 452, 457, 453, 475), (478, 537, 499, 500, 497), (491, 478, 497, 501, 496), (472, 537, 466, 462, 467), (540, 474, 465, 461, 464), (537, 540, 464, 463, 466), (477, 482, 487, 483, 527), (527, 483, 486, 485, 475), (475, 485, 488, 484, 447), (537, 472, 498, 502, 499), (477, 527, 478, 491), (490, 445, 474, 540)])
me_doppelhaus.polygons.foreach_set('material_index', [1, 1, 1, 2, 2, 2, 2, 2, 2, 2, 2, 2, 2, 2, 2, 2, 2, 2, 2, 2, 2, 2, 2, 2, 2, 2, 2, 2, 2, 2, 2, 2, 2, 2, 2, 2, 2, 2, 2, 2, 2, 2, 2, 2, 2, 2, 2, 2, 2, 2, 2, 2, 2, 2, 2, 2, 2, 2, 2, 2, 2, 2, 2, 2, 2, 2, 2, 2, 2, 2, 2, 2, 2, 2, 2, 2, 2, 2, 2, 2, 2, 2, 2, 2, 2, 2, 2, 2, 2, 2, 2, 2, 2, 2, 2, 2, 2, 2, 2, 2, 2, 2, 2, 2, 2, 2, 2, 2, 2, 2, 2, 2, 2, 2, 2, 2, 2, 2, 2, 2, 2, 2, 2, 2, 2, 2, 2, 2, 2, 2, 2, 2, 2, 2, 2, 2, 2, 2, 2, 2, 2, 2, 2, 2, 2, 2, 2, 2, 2, 2, 2, 2, 2, 2, 2, 2, 2, 2, 2, 2, 2, 2, 2, 2, 2, 2, 2, 2, 2, 2, 2, 2, 2, 2, 2, 2, 2, 2, 2, 2, 2, 2, 2, 2, 2, 2, 2, 2, 2, 2, 2, 2, 2, 2, 2, 2, 2, 2, 2, 2, 2, 2, 2, 2, 2, 2, 2, 2, 2, 2, 2, 2, 2, 2, 2, 2, 2, 2, 2, 2, 2, 2, 2, 2, 2, 2, 2, 2, 2, 2, 2, 2, 2, 2, 2, 2, 2, 2, 2, 2, 2, 2, 2, 2, 2, 2, 2, 2, 2, 2, 2, 2, 2, 2, 2, 2, 2, 2, 2, 2, 2, 2, 2, 2, 2, 2, 2, 2, 2, 2, 2, 2, 2, 2, 2, 2, 2, 2, 2, 2, 2, 2, 2, 2, 2, 2, 2, 2, 2, 3, 3, 1, 2, 2, 2, 2, 2, 0, 2, 2, 2, 2, 2, 2, 0, 2, 2, 2, 2, 2, 2, 2, 0, 2, 2, 2, 2, 2, 2, 2, 2, 2, 2, 2, 2, 2, 2, 2, 2, 1, 1, 1, 2, 2, 2, 2, 2, 2, 2, 2, 2, 0, 2, 2, 2, 2, 2, 2, 2, 2, 2, 2, 2, 2, 2, 2, 2, 2, 2, 2, 2, 2, 2, 2, 2, 2, 2, 0, 2, 2, 2, 2, 2, 2, 2, 2, 2, 2, 2, 2, 2, 2, 2, 2, 2, 2, 2, 2, 2, 2, 2, 2, 2, 2, 2, 2, 2, 2, 2, 2, 2, 2, 2, 2, 2, 2, 2, 2, 2, 2, 2, 2, 2, 2, 2, 2, 2, 2, 2, 2, 2, 2, 2, 2, 2, 2, 2, 2, 2, 2, 2, 2, 2, 2, 2, 2, 2, 2, 2, 2, 2, 2, 2, 2, 2, 2, 2, 2, 2, 2, 2, 2, 2, 2, 2, 2, 2, 2, 2, 2, 2, 2, 2, 2, 2, 2, 2, 2, 2, 2, 2, 2, 2, 2, 2, 2, 2, 2, 2])
me_doppelhaus.materials.append(mat_beton)
me_doppelhaus.materials.append(mat_geb_ude)
me_doppelhaus.materials.append(mat_holzbretter)
me_doppelhaus.materials.append(mat_dach)
me_doppelhaus.use_remesh_preserve_volume = False
me_doppelhaus.use_remesh_preserve_attributes = False
me_doppelhaus.use_mirror_vertex_groups = False
me_doppelhaus.update()
me_einzelhaus = bpy.data.meshes.new('Einzelhaus')
me_einzelhaus.from_pydata([(-0.6892, -0.3044, 0.0), (-0.6892, 0.2514, 0.0), (0.6279, 0.2514, 0.0), (0.6279, -0.3044, 0.0), (-0.6892, -0.3044, 0.1753), (-0.6892, 0.2514, 0.1753), (0.6279, 0.2514, 0.1753), (0.6279, -0.3044, 0.1753), (-0.6474, -0.2836, 0.1753), (-0.6474, 0.2305, 0.1753), (0.5861, 0.2305, 0.1753), (0.5861, -0.2836, 0.1753), (-0.6474, -0.2836, 0.6911), (-0.6474, 0.2305, 0.6911), (0.5861, 0.2305, 0.6911), (0.5861, -0.2836, 0.6911), (0.5981, -0.2836, 0.1775), (0.5981, 0.2305, 0.4345), (0.5981, -0.2836, 0.4345), (0.5981, -0.275, 0.1903), (0.5981, -0.1208, 0.1903), (0.5981, -0.275, 0.4217), (0.5981, -0.1208, 0.4217), (0.5981, -0.1208, 0.2019), (0.5981, -0.1285, 0.1903), (0.5981, -0.2673, 0.4217), (0.5981, -0.275, 0.4101), (0.5981, -0.1122, 0.1775), (0.5981, 0.05914, 0.1775), (0.5981, -0.1122, 0.4345), (0.5981, 0.05914, 0.4345), (0.5981, -0.1037, 0.1903), (0.5981, 0.05058, 0.1903), (0.5981, -0.1037, 0.4217), (0.5981, 0.05058, 0.4217), (0.5865, -0.1208, 0.4474), (0.5865, 0.2305, 0.6916), (0.5865, -0.2836, 0.6916), (0.5865, -0.275, 0.4474), (0.5981, 0.2305, 0.1775), (0.5981, 0.06772, 0.4217), (0.5981, 0.222, 0.4217), (0.5981, 0.06772, 0.1903), (0.5981, 0.222, 0.1903), (0.5981, 0.222, 0.4101), (0.5981, 0.2142, 0.4217), (0.5981, 0.07543, 0.1903), (0.5981, 0.06772, 0.2019), (0.5865, 0.06772, 0.2019), (0.5865, 0.07543, 0.1903), (0.5865, 0.2142, 0.4217), (0.5865, 0.222, 0.4101), (0.5865, 0.222, 0.1903), (0.5865, 0.06772, 0.1903), (0.5865, 0.222, 0.4217), (0.5865, 0.06772, 0.4217), (0.5865, 0.2305, 0.1775), (0.5865, 0.05058, 0.4217), (0.5865, -0.1037, 0.4217), (0.5865, 0.05058, 0.1903), (0.5865, -0.1037, 0.1903), (0.5865, 0.05914, 0.4345), (0.5865, -0.1122, 0.4345), (0.5865, 0.05914, 0.1775), (0.5865, -0.1122, 0.1775), (0.5865, -0.275, 0.4101), (0.5865, -0.2673, 0.4217), (0.5865, -0.1285, 0.1903), (0.5865, -0.1208, 0.2019), (0.5865, -0.1208, 0.4217), (0.5865, -0.275, 0.4217), (0.5865, -0.1208, 0.1903), (0.5981, -0.275, 0.4474), (0.5981, -0.2836, 0.6916), (0.5981, 0.2305, 0.6916), (0.5865, -0.275, 0.1903), (0.5981, -0.1208, 0.4474), (0.5981, -0.275, 0.6787), (0.5981, -0.1208, 0.6787), (0.5981, -0.1208, 0.459), (0.5981, -0.1285, 0.4474), (0.5981, -0.2673, 0.6787), (0.5981, -0.275, 0.6672), (0.5865, -0.2836, 0.4345), (0.5865, 0.2305, 0.4345), (0.5981, -0.1122, 0.6916), (0.5981, 0.05914, 0.6916), (0.5981, -0.1037, 0.4474), (0.5981, 0.05058, 0.4474), (0.5981, -0.1037, 0.6787), (0.5981, 0.05058, 0.6787), (0.5865, -0.2836, 0.1775), (0.5981, 0.06772, 0.6787), (0.5981, 0.222, 0.6787), (0.5981, 0.06772, 0.4474), (0.5981, 0.222, 0.4474), (0.5981, 0.222, 0.6672), (0.5981, 0.2142, 0.6787), (0.5981, 0.07543, 0.4474), (0.5981, 0.06772, 0.459), (0.5865, -0.275, 0.6787), (0.5865, -0.1208, 0.6787), (0.5865, -0.1208, 0.459), (0.5865, -0.1285, 0.4474), (0.5865, -0.2673, 0.6787), (0.5865, -0.275, 0.6672), (0.5865, -0.1122, 0.6916), (0.5865, 0.05914, 0.6916), (0.5865, -0.1037, 0.4474), (0.5865, 0.05058, 0.4474), (0.5865, -0.1037, 0.6787), (0.5865, 0.05058, 0.6787), (0.5865, 0.06772, 0.6787), (0.5865, 0.222, 0.6787), (0.5865, 0.06772, 0.4474), (0.5865, 0.222, 0.4474), (0.5865, 0.222, 0.6672), (0.5865, 0.2142, 0.6787), (0.5865, 0.07543, 0.4474), (0.5865, 0.06772, 0.459), (0.5865, 0.2372, 0.1775), (-0.6593, 0.2219, 0.4217), (0.5865, 0.2372, 0.4345), (0.571, 0.2372, 0.1903), (0.2934, 0.2372, 0.1903), (0.571, 0.2372, 0.4217), (0.2934, 0.2372, 0.4217), (0.2934, 0.2372, 0.2019), (0.3073, 0.2372, 0.1903), (0.5572, 0.2372, 0.4217), (0.571, 0.2372, 0.4101), (-0.04587, 0.2372, 0.4217), (0.278, 0.2372, 0.1775), (-0.3235, 0.2372, 0.1903), (0.278, 0.2372, 0.4345), (-0.6319, 0.2372, 0.1903), (-0.3543, 0.2372, 0.1903), (-0.3235, 0.2372, 0.2019), (-0.6319, 0.2372, 0.4217), (0.2934, 0.2308, 0.4474), (-0.6593, 0.0677, 0.1903), (0.5865, 0.2308, 0.6916), (0.571, 0.2308, 0.4474), (-0.6593, 0.2219, 0.1903), (0.2626, 0.2372, 0.4217), (-0.01502, 0.2372, 0.4217), (0.2626, 0.2372, 0.1903), (-0.01502, 0.2372, 0.1903), (-0.01502, 0.2372, 0.4101), (-0.00114, 0.2372, 0.4217), (0.2487, 0.2372, 0.1903), (0.2626, 0.2372, 0.2019), (0.2626, 0.2308, 0.2019), (0.2487, 0.2308, 0.1903), (-0.00114, 0.2308, 0.4217), (-0.01502, 0.2308, 0.4101), (-0.01502, 0.2308, 0.1903), (0.2626, 0.2308, 0.1903), (-0.01502, 0.2308, 0.4217), (0.2626, 0.2308, 0.4217), (-0.6593, 0.2305, 0.4345), (-0.3543, 0.2372, 0.4217), (-0.3235, 0.2372, 0.4217), (-0.6474, 0.2372, 0.1775), (-0.04587, 0.2308, 0.4474), (0.278, 0.2308, 0.4345), (-0.04587, 0.2372, 0.1903), (0.278, 0.2308, 0.1775), (-0.03045, 0.2372, 0.4345), (0.571, 0.2308, 0.4101), (0.5572, 0.2308, 0.4217), (0.3073, 0.2308, 0.1903), (0.2934, 0.2308, 0.2019), (0.2934, 0.2308, 0.4217), (0.571, 0.2308, 0.4217), (0.2934, 0.2308, 0.1903), (0.571, 0.2372, 0.4474), (0.5865, 0.2372, 0.6916), (-0.6593, -0.2836, 0.4345), (0.571, 0.2308, 0.1903), (0.2934, 0.2372, 0.4474), (0.571, 0.2372, 0.6787), (0.2934, 0.2372, 0.6787), (0.2934, 0.2372, 0.459), (0.3073, 0.2372, 0.4474), (0.5572, 0.2372, 0.6787), (0.571, 0.2372, 0.6672), (0.5865, 0.2308, 0.4345), (-0.6593, 0.2305, 0.1775), (-0.6474, 0.2372, 0.4345), (0.278, 0.2372, 0.6916), (-0.03045, 0.2308, 0.6916), (-0.6474, 0.2308, 0.6916), (-0.3235, 0.2308, 0.4474), (-0.3389, 0.2372, 0.4345), (0.5865, 0.2308, 0.1775), (0.2626, 0.2372, 0.6787), (-0.01502, 0.2372, 0.6787), (0.2626, 0.2372, 0.4474), (-0.01502, 0.2372, 0.4474), (-0.01502, 0.2372, 0.6672), (-0.001139, 0.2372, 0.6787), (0.2487, 0.2372, 0.4474), (0.2626, 0.2372, 0.459), (0.571, 0.2308, 0.6787), (0.2934, 0.2308, 0.6787), (0.2934, 0.2308, 0.459), (0.3073, 0.2308, 0.4474), (0.5572, 0.2308, 0.6787), (0.571, 0.2308, 0.6672), (-0.03045, 0.2372, 0.1775), (0.278, 0.2308, 0.6916), (-0.3389, 0.2372, 0.1775), (-0.04587, 0.2372, 0.4101), (-0.05975, 0.2372, 0.4217), (-0.3096, 0.2372, 0.1903), (0.2626, 0.2308, 0.6787), (-0.01502, 0.2308, 0.6787), (0.2626, 0.2308, 0.4474), (-0.01502, 0.2308, 0.4474), (-0.01502, 0.2308, 0.6672), (-0.001139, 0.2308, 0.6787), (0.2487, 0.2308, 0.4474), (0.2626, 0.2308, 0.459), (-0.6319, 0.2372, 0.4101), (-0.6181, 0.2372, 0.4217), (-0.3682, 0.2372, 0.1903), (-0.3543, 0.2372, 0.2019), (-0.3543, 0.2308, 0.2019), (-0.3682, 0.2308, 0.1903), (-0.6181, 0.2308, 0.4217), (-0.6319, 0.2308, 0.4101), (-0.6319, 0.2308, 0.1903), (-0.3543, 0.2308, 0.1903), (-0.6319, 0.2308, 0.4217), (-0.3543, 0.2308, 0.4217), (-0.6474, 0.2308, 0.1775), (-0.3389, 0.2308, 0.4345), (-0.3389, 0.2308, 0.1775), (-0.04587, 0.2308, 0.4101), (-0.05975, 0.2308, 0.4217), (-0.3096, 0.2308, 0.1903), (-0.3235, 0.2308, 0.2019), (-0.3235, 0.2308, 0.4217), (-0.04587, 0.2308, 0.4217), (-0.3235, 0.2308, 0.1903), (-0.04587, 0.2372, 0.4474), (-0.03045, 0.2372, 0.6916), (-0.6474, 0.2372, 0.6916), (-0.04587, 0.2308, 0.1903), (-0.3235, 0.2372, 0.4474), (-0.04587, 0.2372, 0.6787), (-0.3235, 0.2372, 0.6787), (-0.3235, 0.2372, 0.459), (-0.3096, 0.2372, 0.4474), (-0.05975, 0.2372, 0.6787), (-0.04587, 0.2372, 0.6672), (-0.03045, 0.2308, 0.4345), (-0.6474, 0.2308, 0.4345), (-0.3389, 0.2372, 0.6916), (-0.03045, 0.2308, 0.1775), (-0.3543, 0.2372, 0.6787), (-0.6319, 0.2372, 0.6787), (-0.3543, 0.2372, 0.4474), (-0.6319, 0.2372, 0.4474), (-0.6319, 0.2372, 0.6672), (-0.6181, 0.2372, 0.6787), (-0.3682, 0.2372, 0.4474), (-0.3543, 0.2372, 0.459), (-0.04587, 0.2308, 0.6787), (-0.3235, 0.2308, 0.6787), (-0.3235, 0.2308, 0.459), (-0.3096, 0.2308, 0.4474), (-0.05975, 0.2308, 0.6787), (-0.04587, 0.2308, 0.6672), (-0.3389, 0.2308, 0.6916), (-0.3543, 0.2308, 0.6787), (-0.6319, 0.2308, 0.6787), (-0.3543, 0.2308, 0.4474), (-0.6319, 0.2308, 0.4474), (-0.6319, 0.2308, 0.6672), (-0.6181, 0.2308, 0.6787), (-0.3682, 0.2308, 0.4474), (-0.3543, 0.2308, 0.459), (-0.6593, 0.0677, 0.4217), (-0.6593, 0.0677, 0.2019), (-0.6593, 0.07542, 0.1903), (-0.6593, 0.2142, 0.4217), (-0.6593, 0.2219, 0.4101), (-0.6593, 0.05915, 0.1775), (-0.6593, -0.1122, 0.1775), (-0.6593, 0.05915, 0.4345), (-0.6593, -0.1122, 0.4345), (-0.6593, 0.05059, 0.1903), (-0.6593, -0.1036, 0.1903), (-0.6593, 0.05059, 0.4217), (-0.6593, -0.1036, 0.4217), (-0.6477, 0.0677, 0.4474), (-0.6477, -0.2836, 0.6916), (-0.6477, 0.2305, 0.6916), (-0.6477, 0.2219, 0.4474), (-0.6593, -0.2836, 0.1775), (-0.6593, -0.1208, 0.4217), (-0.6593, -0.275, 0.4217), (-0.6593, -0.1208, 0.1903), (-0.6593, -0.275, 0.1903), (-0.6593, -0.275, 0.4101), (-0.6593, -0.2673, 0.4217), (-0.6593, -0.1285, 0.1903), (-0.6593, -0.1208, 0.2019), (-0.6477, -0.1208, 0.2019), (-0.6477, -0.1285, 0.1903), (-0.6477, -0.2673, 0.4217), (-0.6477, -0.275, 0.4101), (-0.6477, -0.275, 0.1903), (-0.6477, -0.1208, 0.1903), (-0.6477, -0.275, 0.4217), (-0.6477, -0.1208, 0.4217), (-0.6477, -0.2836, 0.1775), (-0.6477, -0.1036, 0.4217), (-0.6477, 0.05059, 0.4217), (-0.6477, -0.1036, 0.1903), (-0.6477, 0.05059, 0.1903), (-0.6477, -0.1122, 0.4345), (-0.6477, 0.05915, 0.4345), (-0.6477, -0.1122, 0.1775), (-0.6477, 0.05915, 0.1775), (-0.6477, 0.2219, 0.4101), (-0.6477, 0.2142, 0.4217), (-0.6477, 0.07542, 0.1903), (-0.6477, 0.0677, 0.2019), (-0.6477, 0.0677, 0.4217), (-0.6477, 0.2219, 0.4217), (-0.6477, 0.0677, 0.1903), (-0.6593, 0.2219, 0.4474), (-0.6593, 0.2305, 0.6916), (-0.6593, -0.2836, 0.6916), (-0.6477, 0.2219, 0.1903), (-0.6593, 0.0677, 0.4474), (-0.6593, 0.2219, 0.6787), (-0.6593, 0.0677, 0.6787), (-0.6593, 0.0677, 0.459), (-0.6593, 0.07542, 0.4474), (-0.6593, 0.2142, 0.6787), (-0.6593, 0.2219, 0.6672), (-0.6477, 0.2305, 0.4345), (-0.6477, -0.2836, 0.4345), (-0.6593, 0.05916, 0.6916), (-0.6593, -0.1122, 0.6916), (-0.6593, 0.05059, 0.4474), (-0.6593, -0.1036, 0.4474), (-0.6593, 0.05059, 0.6787), (-0.6593, -0.1036, 0.6787), (-0.6477, 0.2305, 0.1775), (-0.6593, -0.1208, 0.6787), (-0.6593, -0.275, 0.6787), (-0.6593, -0.1208, 0.4474), (-0.6593, -0.275, 0.4474), (-0.6593, -0.275, 0.6672), (-0.6593, -0.2673, 0.6787), (-0.6593, -0.1285, 0.4474), (-0.6593, -0.1208, 0.459), (-0.6477, 0.2219, 0.6787), (-0.6477, 0.0677, 0.6787), (-0.6477, 0.0677, 0.459), (-0.6477, 0.07542, 0.4474), (-0.6477, 0.2142, 0.6787), (-0.6477, 0.2219, 0.6672), (-0.6477, 0.05916, 0.6916), (-0.6477, -0.1122, 0.6916), (-0.6477, 0.05059, 0.4474), (-0.6477, -0.1036, 0.4474), (-0.6477, 0.05059, 0.6787), (-0.6477, -0.1036, 0.6787), (-0.6477, -0.1208, 0.6787), (-0.6477, -0.275, 0.6787), (-0.6477, -0.1208, 0.4474), (-0.6477, -0.275, 0.4474), (-0.6477, -0.275, 0.6672), (-0.6477, -0.2673, 0.6787), (-0.6477, -0.1285, 0.4474), (-0.6477, -0.1208, 0.459), (-0.6477, -0.2903, 0.1775), (-0.6477, -0.2903, 0.4345), (-0.6323, -0.2903, 0.1903), (-0.3547, -0.2903, 0.1903), (-0.6323, -0.2903, 0.4217), (-0.3547, -0.2903, 0.4217), (-0.3547, -0.2903, 0.2019), (-0.3686, -0.2903, 0.1903), (-0.6184, -0.2903, 0.4217), (-0.6323, -0.2903, 0.4101), (-0.01539, -0.2903, 0.4217), (-0.3393, -0.2903, 0.1775), (0.2622, -0.2903, 0.1903), (-0.3393, -0.2903, 0.4345), (0.2622, -0.2903, 0.2019), (-0.3547, -0.2838, 0.4474), (-0.6477, -0.2838, 0.6916), (-0.6323, -0.2838, 0.4474), (-0.3239, -0.2903, 0.4217), (-0.04624, -0.2903, 0.4217), (-0.3239, -0.2903, 0.1903), (-0.04624, -0.2903, 0.1903), (-0.04624, -0.2903, 0.4101), (-0.06012, -0.2903, 0.4217), (-0.31, -0.2903, 0.1903), (-0.3239, -0.2903, 0.2019), (-0.3239, -0.2838, 0.2019), (-0.31, -0.2838, 0.1903), (-0.06012, -0.2838, 0.4217), (-0.04624, -0.2838, 0.4101), (-0.04624, -0.2838, 0.1903), (-0.3239, -0.2838, 0.1903), (-0.04624, -0.2838, 0.4217), (-0.3239, -0.2838, 0.4217), (0.2622, -0.2903, 0.4217), (-0.01539, -0.2838, 0.4474), (-0.3393, -0.2838, 0.4345), (-0.01539, -0.2903, 0.1903), (-0.3393, -0.2838, 0.1775), (-0.03081, -0.2903, 0.4345), (-0.6323, -0.2838, 0.4101), (-0.6184, -0.2838, 0.4217), (-0.3686, -0.2838, 0.1903), (-0.3547, -0.2838, 0.2019), (-0.3547, -0.2838, 0.4217), (-0.6323, -0.2838, 0.4217), (-0.3547, -0.2838, 0.1903), (-0.6323, -0.2903, 0.4474), (-0.6477, -0.2903, 0.6916), (-0.6323, -0.2838, 0.1903), (-0.3547, -0.2903, 0.4474), (-0.6323, -0.2903, 0.6787), (-0.3547, -0.2903, 0.6787), (-0.3547, -0.2903, 0.459), (-0.3686, -0.2903, 0.4474), (-0.6184, -0.2903, 0.6787), (-0.6323, -0.2903, 0.6672), (-0.6477, -0.2838, 0.4345), (-0.3393, -0.2903, 0.6916), (-0.03081, -0.2838, 0.6916), (0.5389, -0.2836, 0.431), (0.2622, -0.2838, 0.4474), (0.2776, -0.2903, 0.4345), (-0.6477, -0.2838, 0.1775), (-0.3239, -0.2903, 0.6787), (-0.04624, -0.2903, 0.6787), (-0.3239, -0.2903, 0.4474), (-0.04624, -0.2903, 0.4474), (-0.04624, -0.2903, 0.6672), (-0.06012, -0.2903, 0.6787), (-0.31, -0.2903, 0.4474), (-0.3239, -0.2903, 0.459), (-0.6323, -0.2838, 0.6787), (-0.3547, -0.2838, 0.6787), (-0.3547, -0.2838, 0.459), (-0.3686, -0.2838, 0.4474), (-0.6184, -0.2838, 0.6787), (-0.6323, -0.2838, 0.6672), (-0.03081, -0.2903, 0.1775), (-0.3393, -0.2838, 0.6916), (0.2776, -0.2903, 0.1775), (-0.01539, -0.2903, 0.4101), (-0.001506, -0.2903, 0.4217), (0.2484, -0.2903, 0.1903), (-0.3239, -0.2838, 0.6787), (-0.04624, -0.2838, 0.6787), (-0.3239, -0.2838, 0.4474), (-0.04624, -0.2838, 0.4474), (-0.04624, -0.2838, 0.6672), (-0.06012, -0.2838, 0.6787), (-0.31, -0.2838, 0.4474), (-0.3239, -0.2838, 0.459), (0.5368, -0.2836, 0.4522), (0.5306, -0.2836, 0.4726), (0.5205, -0.2836, 0.4914), (0.507, -0.2836, 0.5079), (0.4905, -0.2836, 0.5214), (0.4717, -0.2836, 0.5315), (0.4513, -0.2836, 0.5377), (0.2776, -0.2838, 0.4345), (0.2776, -0.2838, 0.1775), (-0.01539, -0.2838, 0.4101), (-0.001506, -0.2838, 0.4217), (0.2484, -0.2838, 0.1903), (0.2622, -0.2838, 0.2019), (0.2622, -0.2838, 0.4217), (-0.01539, -0.2838, 0.4217), (0.2622, -0.2838, 0.1903), (-0.01539, -0.2903, 0.4474), (-0.03081, -0.2903, 0.6916), (-0.01539, -0.2838, 0.1903), (0.2622, -0.2903, 0.4474), (-0.01539, -0.2903, 0.6787), (0.2622, -0.2903, 0.6787), (0.2622, -0.2903, 0.459), (0.2484, -0.2903, 0.4474), (-0.001506, -0.2903, 0.6787), (-0.01539, -0.2903, 0.6672), (-0.03081, -0.2838, 0.4345), (0.2776, -0.2903, 0.6916), (-0.03081, -0.2838, 0.1775), (0.4301, -0.2836, 0.5397), (0.4089, -0.2836, 0.5377), (0.3885, -0.2836, 0.5315), (0.3696, -0.2836, 0.5214), (0.3532, -0.2836, 0.5079), (0.3396, -0.2836, 0.4914), (0.3296, -0.2836, 0.4726), (-0.01539, -0.2838, 0.6787), (0.2622, -0.2838, 0.6787), (0.2622, -0.2838, 0.459), (0.2484, -0.2838, 0.4474), (-0.001506, -0.2838, 0.6787), (-0.01539, -0.2838, 0.6672), (0.2776, -0.2838, 0.6916), (0.3234, -0.2836, 0.4522), (0.3213, -0.2836, 0.431), (0.3213, -0.2836, 0.1753), (0.5389, -0.2836, 0.1753), (0.5861, -0.02652, 1.091), (-0.6474, -0.02652, 1.091), (-0.709, 0.2643, 0.65), (-0.709, -0.3173, 0.65), (0.6477, -0.3173, 0.65), (0.6477, 0.2643, 0.65), (0.6477, -0.02652, 1.1), (-0.709, -0.02652, 1.1), (-0.6768, 0.2721, 0.66), (-0.6768, -0.3252, 0.66), (0.6155, -0.3252, 0.66), (0.6155, 0.2721, 0.66), (0.6155, -0.02652, 1.11), (-0.6768, -0.02652, 1.11), (0.5861, 0.03733, 0.6911), (0.5861, -0.09037, 0.6911), (-0.6474, -0.09037, 0.6911), (-0.6474, 0.03733, 0.6911), (0.5861, 0.03733, 0.8405), (0.5861, -0.09037, 0.8405), (-0.6474, 0.03733, 0.8405), (-0.6474, 0.0361, 0.8592), (-0.6474, 0.03247, 0.8772), (-0.6474, 0.02657, 0.8937), (-0.6474, 0.01863, 0.9082), (-0.6474, 0.008951, 0.9201), (-0.6474, -0.002088, 0.929), (-0.6474, -0.01407, 0.9344), (-0.6474, -0.02652, 0.9363), (-0.6474, -0.03898, 0.9344), (-0.6474, -0.05096, 0.929), (-0.6474, -0.06199, 0.9201), (-0.6474, -0.07167, 0.9082), (-0.6474, -0.07961, 0.8937), (-0.6474, -0.08551, 0.8772), (-0.6474, -0.08914, 0.8592), (-0.6474, -0.09037, 0.8405), (0.5861, -0.08551, 0.8772), (0.5861, -0.07961, 0.8937), (0.5861, -0.07167, 0.9082), (0.5861, -0.06199, 0.9201), (0.5861, -0.05096, 0.929), (0.5861, -0.03898, 0.9344), (0.5861, -0.02652, 0.9363), (0.5861, -0.01407, 0.9344), (0.5861, -0.002088, 0.929), (0.5861, 0.008951, 0.9201), (0.5861, 0.01863, 0.9082), (0.5861, 0.02657, 0.8937), (0.5861, 0.03247, 0.8772), (0.5861, 0.0361, 0.8592), (0.5861, -0.08914, 0.8592), (0.5389, -0.2836, 0.1753), (0.3213, -0.2836, 0.1753), (0.2756, -0.3044, 0.1753), (0.5845, -0.3044, 0.1753), (0.2756, -0.3044, 4.761e-05), (0.5845, -0.3044, 4.761e-05), (0.2756, -0.4753, 4.761e-05), (0.5845, -0.4753, 4.761e-05), (0.2756, -0.4753, 0.03978), (0.5845, -0.4753, 0.03978), (0.2756, -0.4319, 0.03978), (0.5845, -0.4319, 0.03978), (0.2756, -0.4319, 0.08275), (0.5845, -0.4319, 0.08275), (0.2756, -0.3883, 0.08275), (0.5845, -0.3883, 0.08275), (0.2756, -0.3883, 0.1302), (0.5845, -0.3883, 0.1302), (0.2756, -0.3476, 0.1302), (0.5845, -0.3476, 0.1302), (0.2756, -0.3476, 0.1753), (0.5845, -0.3476, 0.1753)], [(574, 519), (573, 520), (521, 522), (536, 535), (538, 537)], [(4, 5, 1, 0), (5, 6, 2, 1), (6, 7, 3, 2), (7, 4, 0, 3), (0, 1, 2, 3), (4, 7, 11, 573, 574, 8), (7, 6, 10, 11), (6, 5, 9, 10), (5, 4, 8, 9), (10, 9, 13, 14), (10, 14, 15, 11), (18, 21, 26, 19, 16), (17, 41, 44, 43, 39), (25, 23, 20, 24, 26, 21), (62, 108, 110, 106), (30, 34, 32, 28), (29, 30, 34, 33), (27, 29, 33, 31), (27, 28, 32, 31), (27, 20, 23, 22, 29), (29, 22, 25, 21, 18), (16, 19, 24, 20, 27), (46, 44, 41, 45, 47, 42), (39, 43, 46, 42, 28), (28, 42, 47, 40, 30), (30, 40, 45, 41, 17), (107, 61, 109, 111), (36, 84, 115, 116, 113), (37, 83, 38, 105, 100), (107, 36, 113, 117, 112), (118, 114, 119, 117, 113, 116), (106, 37, 100, 104, 101), (106, 110, 111, 107), (104, 100, 105, 103, 35, 102), (61, 84, 54, 50, 55), (63, 61, 55, 48, 53), (56, 63, 53, 49, 52), (49, 53, 48, 50, 54, 51), (91, 64, 71, 67, 75), (62, 83, 70, 66, 69), (64, 62, 69, 68, 71), (81, 79, 76, 80, 82, 77), (64, 60, 59, 63), (85, 86, 90, 89), (64, 60, 58, 62), (62, 58, 57, 61), (61, 63, 59, 57), (85, 78, 81, 77, 73), (66, 70, 65, 67, 71, 68), (98, 96, 93, 97, 99, 94), (84, 56, 52, 51, 54), (83, 91, 75, 65, 70), (86, 92, 97, 93, 74), (73, 77, 82, 72, 18), (74, 93, 96, 95, 17), (86, 90, 88, 30), (29, 85, 89, 87), (29, 30, 88, 87), (29, 76, 79, 78, 85), (18, 72, 80, 76, 29), (17, 95, 98, 94, 30), (30, 94, 99, 92, 86), (62, 108, 109, 61), (62, 106, 101, 102, 35), (83, 62, 35, 103, 38), (84, 61, 114, 118, 115), (61, 107, 112, 119, 114), (80, 72, 38, 103), (86, 74, 36, 107), (16, 27, 64, 91), (87, 88, 109, 108), (95, 96, 116, 115), (86, 85, 106, 107), (22, 23, 68, 69), (99, 97, 117, 119), (44, 46, 49, 51), (88, 90, 111, 109), (26, 24, 67, 65), (33, 34, 57, 58), (78, 79, 102, 101), (74, 17, 84, 36), (24, 19, 75, 67), (82, 80, 103, 105), (46, 43, 52, 49), (45, 40, 55, 50), (96, 98, 118, 116), (23, 25, 66, 68), (31, 33, 58, 60), (39, 28, 63, 56), (89, 90, 111, 110), (79, 81, 104, 102), (98, 95, 115, 118), (25, 22, 69, 66), (40, 47, 48, 55), (81, 78, 101, 104), (85, 73, 37, 106), (17, 39, 56, 84), (87, 89, 110, 108), (28, 27, 64, 63), (31, 32, 59, 60), (43, 44, 51, 52), (92, 99, 119, 112), (32, 34, 57, 59), (97, 92, 112, 117), (47, 45, 50, 48), (19, 26, 65, 75), (73, 18, 83, 37), (72, 82, 105, 38), (18, 16, 91, 83), (122, 125, 130, 123, 120), (369, 323, 371, 373), (129, 127, 124, 128, 130, 125), (210, 212, 238, 260), (259, 247, 191, 275), (248, 262, 265, 264, 189), (247, 251, 256, 246, 168), (259, 261, 266, 262, 248), (238, 237, 235, 228, 233), (237, 258, 234, 230, 235), (273, 269, 274, 272, 193, 271), (150, 148, 145, 149, 151, 146), (292, 302, 307, 303, 178), (132, 146, 151, 144, 134), (290, 304, 309, 302, 292), (257, 260, 249, 239, 244), (301, 305, 308, 304, 290), (141, 187, 142, 209, 204), (308, 306, 303, 307, 309, 304), (222, 218, 223, 221, 217, 220), (282, 278, 283, 281, 277, 280), (258, 236, 232, 231, 234), (208, 204, 209, 207, 139, 206), (188, 143, 286, 140, 289), (167, 165, 159, 152, 157), (291, 284, 287, 121, 160), (153, 157, 152, 154, 158, 155), (275, 192, 277, 281, 276), (191, 257, 164, 274, 269), (192, 258, 279, 280, 277), (185, 183, 180, 184, 186, 181), (267, 265, 262, 266, 268, 263), (240, 244, 239, 241, 245, 242), (255, 253, 250, 254, 256, 251), (229, 233, 228, 230, 234, 231), (236, 238, 233, 229, 232), (194, 161, 225, 138, 189), (170, 174, 169, 171, 175, 172), (202, 200, 197, 201, 203, 198), (289, 140, 285, 284, 291), (187, 195, 179, 169, 174), (289, 290, 294, 293), (177, 181, 186, 176, 122), (289, 291, 295, 293), (190, 177, 141, 211), (120, 132, 167, 195), (187, 165, 139, 207, 142), (212, 136, 227, 161, 194), (163, 135, 226, 136, 212), (291, 292, 296, 295), (134, 198, 203, 196, 190), (165, 211, 205, 206, 139), (226, 224, 138, 225, 227, 136), (214, 137, 133, 215, 213, 131), (292, 296, 294, 290), (165, 211, 216, 223, 218), (184, 176, 142, 207), (324, 370, 372, 368), (189, 138, 224, 135, 163), (122, 176, 184, 180, 134), (199, 200, 220, 219), (134, 126, 129, 125, 122), (126, 127, 172, 173), (203, 201, 221, 223), (148, 150, 153, 155), (134, 180, 183, 182, 190), (130, 128, 171, 169), (190, 182, 185, 181, 177), (182, 183, 206, 205), (287, 285, 140, 286, 288, 121), (128, 123, 179, 171), (186, 184, 207, 209), (150, 147, 156, 153), (149, 144, 159, 154), (200, 202, 222, 220), (127, 129, 170, 172), (167, 165, 173, 172, 175), (178, 303, 306, 305, 301), (165, 187, 174, 170, 173), (183, 185, 208, 206), (202, 199, 219, 222), (129, 126, 173, 170), (144, 151, 152, 159), (185, 182, 205, 208), (168, 131, 213, 166, 210), (160, 121, 288, 143, 188), (195, 167, 175, 171, 179), (132, 124, 127, 126, 134), (211, 141, 204, 208, 205), (147, 148, 155, 156), (196, 203, 223, 216), (120, 123, 128, 124, 132), (201, 196, 216, 221), (151, 149, 154, 152), (123, 130, 169, 179), (177, 122, 187, 141), (176, 186, 209, 142), (122, 120, 195, 187), (257, 237, 193, 272, 164), (189, 264, 267, 263, 194), (194, 263, 268, 261, 259), (237, 275, 270, 271, 193), (258, 237, 278, 282, 279), (237, 275, 276, 283, 278), (254, 246, 164, 272), (259, 248, 192, 275), (168, 246, 254, 250, 194), (264, 265, 280, 279), (194, 162, 214, 131, 168), (162, 137, 242, 243), (268, 266, 281, 283), (224, 226, 229, 231), (194, 250, 253, 252, 259), (213, 215, 241, 239), (259, 252, 255, 251, 247), (252, 253, 271, 270), (248, 189, 258, 192), (215, 166, 249, 241), (256, 254, 272, 274), (226, 135, 232, 229), (225, 161, 235, 230), (265, 267, 282, 280), (137, 214, 240, 242), (238, 237, 243, 242, 245), (163, 212, 238, 236), (237, 257, 244, 240, 243), (253, 255, 273, 271), (267, 264, 279, 282), (214, 162, 243, 240), (161, 227, 228, 235), (255, 252, 270, 273), (189, 163, 236, 258), (260, 238, 245, 241, 249), (212, 133, 137, 162, 194), (275, 191, 269, 273, 270), (135, 224, 231, 232), (261, 268, 283, 276), (210, 166, 215, 133, 212), (266, 261, 276, 281), (227, 225, 230, 228), (166, 213, 239, 249), (247, 168, 257, 191), (246, 256, 274, 164), (168, 210, 260, 257), (168, 145, 148, 147, 210), (210, 147, 150, 146, 132), (134, 144, 149, 145, 168), (191, 257, 219, 220, 217), (211, 191, 217, 221, 216), (165, 257, 158, 154, 159), (260, 167, 157, 153, 156), (257, 260, 156, 155, 158), (190, 196, 201, 197, 247), (247, 197, 200, 199, 168), (168, 199, 202, 198, 134), (257, 165, 218, 222, 219), (190, 247, 191, 211), (210, 132, 167, 260), (298, 346, 377, 378, 375), (299, 345, 300, 367, 362), (369, 298, 375, 379, 374), (380, 376, 381, 379, 375, 378), (368, 299, 362, 366, 363), (368, 372, 373, 369), (366, 362, 367, 365, 297, 364), (323, 346, 316, 312, 317), (325, 323, 317, 310, 315), (318, 325, 315, 311, 314), (311, 315, 310, 312, 316, 313), (353, 326, 333, 329, 337), (324, 345, 332, 328, 331), (326, 324, 331, 330, 333), (343, 341, 338, 342, 344, 339), (326, 322, 321, 325), (347, 348, 352, 351), (326, 322, 320, 324), (324, 320, 319, 323), (323, 325, 321, 319), (347, 340, 343, 339, 335), (328, 332, 327, 329, 333, 330), (360, 358, 355, 359, 361, 356), (346, 318, 314, 313, 316), (345, 353, 337, 327, 332), (348, 354, 359, 355, 336), (335, 339, 344, 334, 160), (336, 355, 358, 357, 178), (348, 352, 350, 292), (291, 347, 351, 349), (291, 292, 350, 349), (291, 338, 341, 340, 347), (160, 334, 342, 338, 291), (178, 357, 360, 356, 292), (292, 356, 361, 354, 348), (324, 370, 371, 323), (324, 368, 363, 364, 297), (345, 324, 297, 365, 300), (346, 323, 376, 380, 377), (323, 369, 374, 381, 376), (342, 334, 300, 365), (348, 336, 298, 369), (188, 289, 326, 353), (349, 350, 371, 370), (357, 358, 378, 377), (348, 347, 368, 369), (284, 285, 330, 331), (361, 359, 379, 381), (306, 308, 311, 313), (350, 352, 373, 371), (288, 286, 329, 327), (295, 296, 319, 320), (340, 341, 364, 363), (336, 178, 346, 298), (286, 143, 337, 329), (344, 342, 365, 367), (308, 305, 314, 311), (307, 302, 317, 312), (358, 360, 380, 378), (285, 287, 328, 330), (293, 295, 320, 322), (301, 290, 325, 318), (351, 352, 373, 372), (341, 343, 366, 364), (360, 357, 377, 380), (287, 284, 331, 328), (302, 309, 310, 317), (343, 340, 363, 366), (347, 335, 299, 368), (178, 301, 318, 346), (349, 351, 372, 370), (290, 289, 326, 325), (293, 294, 321, 322), (305, 306, 313, 314), (354, 361, 381, 374), (294, 296, 319, 321), (359, 354, 374, 379), (309, 307, 312, 310), (143, 288, 327, 337), (335, 160, 345, 299), (334, 344, 367, 300), (160, 188, 353, 345), (383, 386, 391, 384, 382), (390, 388, 385, 389, 391, 386), (460, 462, 482, 502), (501, 491, 441, 516), (491, 494, 499, 490, 421), (514, 510, 515, 513, 443, 512), (406, 404, 401, 405, 407, 402), (393, 402, 407, 400, 395), (500, 502, 492, 483, 488), (398, 439, 399, 459, 454), (472, 468, 473, 471, 467, 470), (458, 454, 459, 457, 397, 456), (420, 418, 415, 408, 413), (409, 413, 408, 410, 414, 411), (441, 500, 417, 515, 510), (437, 435, 432, 436, 438, 433), (484, 488, 483, 485, 489, 486), (498, 496, 493, 497, 499, 494), (423, 427, 422, 424, 428, 425), (452, 450, 447, 451, 453, 448), (439, 445, 431, 422, 427), (430, 433, 438, 429, 383), (440, 430, 398, 461), (382, 393, 420, 445), (439, 418, 397, 457, 399), (395, 448, 453, 446, 440), (418, 461, 455, 456, 397), (464, 396, 394, 465, 463, 392), (418, 461, 466, 473, 468), (436, 429, 399, 457), (383, 429, 436, 432, 395), (449, 450, 470, 469), (395, 387, 390, 386, 383), (387, 388, 425, 426), (453, 451, 471, 473), (404, 406, 409, 411), (395, 432, 435, 434, 440), (391, 389, 424, 422), (440, 434, 437, 433, 430), (434, 435, 456, 455), (389, 384, 431, 424), (438, 436, 457, 459), (406, 403, 412, 409), (405, 400, 415, 410), (450, 452, 472, 470), (388, 390, 423, 425), (420, 418, 426, 425, 428), (418, 439, 427, 423, 426), (435, 437, 458, 456), (452, 449, 469, 472), (390, 387, 426, 423), (400, 407, 408, 415), (437, 434, 455, 458), (421, 392, 463, 419, 460), (445, 420, 428, 424, 431), (393, 385, 388, 387, 395), (461, 398, 454, 458, 455), (403, 404, 411, 412), (446, 453, 473, 466), (382, 384, 389, 385, 393), (451, 446, 466, 471), (407, 405, 410, 408), (384, 391, 422, 431), (430, 383, 439, 398), (429, 438, 459, 399), (383, 382, 445, 439), (500, 481, 443, 513, 417), (481, 516, 511, 512, 443), (497, 490, 417, 513), (421, 490, 497, 493, 444), (444, 416, 464, 392, 421), (416, 396, 486, 487), (444, 493, 496, 495, 501), (463, 465, 485, 483), (501, 495, 498, 494, 491), (495, 496, 512, 511), (465, 419, 492, 485), (499, 497, 513, 515), (396, 464, 484, 486), (482, 481, 487, 486, 489), (481, 500, 488, 484, 487), (496, 498, 514, 512), (464, 416, 487, 484), (498, 495, 511, 514), (502, 482, 489, 485, 492), (462, 394, 396, 416, 444), (516, 441, 510, 514, 511), (460, 419, 465, 394, 462), (419, 463, 483, 492), (491, 421, 500, 441), (490, 499, 515, 417), (421, 460, 502, 500), (421, 401, 404, 403, 460), (460, 403, 406, 402, 393), (395, 400, 405, 401, 421), (441, 500, 469, 470, 467), (461, 441, 467, 471, 466), (418, 500, 414, 410, 415), (502, 420, 413, 409, 412), (500, 502, 412, 411, 414), (440, 446, 451, 447, 491), (491, 447, 450, 449, 421), (421, 449, 452, 448, 395), (500, 418, 468, 472, 469), (440, 491, 441, 461), (460, 393, 420, 502), (528, 527, 525, 524), (526, 527, 528, 523), (534, 533, 531, 530), (532, 533, 534, 529), (563, 562, 561, 560, 559, 558, 572, 540, 536, 15, 521, 564), (535, 539, 571, 570, 569, 568, 567, 566, 565, 564, 521, 14), (548, 547, 546, 545, 544, 543, 542, 541, 538, 13, 522, 549), (537, 557, 556, 555, 554, 553, 552, 551, 550, 549, 522, 12), (9, 8, 12, 13), (11, 15, 503, 480, 479, 478, 477, 476, 475, 474, 442, 573), (8, 574, 518, 517, 509, 508, 507, 506, 505, 504, 503, 15, 12), (575, 576, 578, 577), (577, 578, 580, 579), (579, 580, 582, 581), (581, 582, 584, 583), (583, 584, 586, 585), (585, 586, 588, 587), (587, 588, 590, 589), (589, 590, 592, 591), (591, 592, 594, 593), (593, 594, 576, 575), (576, 594, 592, 590, 588, 586, 584, 582, 580, 578), (577, 579, 581, 583, 585, 587, 589, 591, 593, 575)])
me_einzelhaus.polygons.foreach_set('material_index', [0, 0, 0, 0, 0, 0, 0, 0, 0, 1, 1, 2, 2, 2, 2, 2, 2, 2, 2, 2, 2, 2, 2, 2, 2, 2, 2, 2, 2, 2, 2, 2, 2, 2, 2, 2, 2, 2, 2, 2, 2, 2, 2, 2, 2, 2, 2, 2, 2, 2, 2, 2, 2, 2, 2, 2, 2, 2, 2, 2, 2, 2, 2, 2, 2, 2, 2, 2, 2, 2, 2, 2, 2, 2, 2, 2, 2, 2, 2, 2, 2, 2, 2, 2, 2, 2, 2, 2, 2, 2, 2, 2, 2, 2, 2, 2, 2, 2, 2, 2, 2, 2, 2, 2, 2, 2, 2, 2, 2, 2, 2, 2, 2, 2, 2, 2, 2, 2, 2, 2, 2, 2, 2, 2, 2, 2, 2, 2, 2, 2, 2, 2, 2, 2, 2, 2, 2, 2, 2, 2, 2, 2, 2, 2, 2, 2, 2, 2, 2, 2, 2, 2, 2, 2, 2, 2, 2, 2, 2, 2, 2, 2, 2, 2, 2, 2, 2, 2, 2, 2, 2, 2, 2, 2, 2, 2, 2, 2, 2, 2, 2, 2, 2, 2, 2, 2, 2, 2, 2, 2, 2, 2, 2, 2, 2, 2, 2, 2, 2, 2, 2, 2, 2, 2, 2, 2, 2, 2, 2, 2, 2, 2, 2, 2, 2, 2, 2, 2, 2, 2, 2, 2, 2, 2, 2, 2, 2, 2, 2, 2, 2, 2, 2, 2, 2, 2, 2, 2, 2, 2, 2, 2, 2, 2, 2, 2, 2, 2, 2, 2, 2, 2, 2, 2, 2, 2, 2, 2, 2, 2, 2, 2, 2, 2, 2, 2, 2, 2, 2, 2, 2, 2, 2, 2, 2, 2, 2, 2, 2, 2, 2, 2, 2, 2, 2, 2, 2, 2, 2, 2, 2, 2, 2, 2, 2, 2, 2, 2, 2, 2, 2, 2, 2, 2, 2, 2, 2, 2, 2, 2, 2, 2, 2, 2, 2, 2, 2, 2, 2, 2, 2, 2, 2, 2, 2, 2, 2, 2, 2, 2, 2, 2, 2, 2, 2, 2, 2, 2, 2, 2, 2, 2, 2, 2, 2, 2, 2, 2, 2, 2, 2, 2, 2, 2, 2, 2, 2, 2, 2, 2, 2, 2, 2, 2, 2, 2, 2, 2, 2, 2, 2, 2, 2, 2, 2, 2, 2, 2, 2, 2, 2, 2, 2, 2, 2, 2, 2, 2, 2, 2, 2, 2, 2, 2, 2, 2, 2, 2, 2, 2, 2, 2, 2, 2, 2, 2, 2, 2, 2, 2, 2, 2, 2, 2, 2, 2, 2, 2, 2, 2, 2, 2, 2, 2, 2, 2, 2, 2, 2, 2, 2, 2, 2, 2, 2, 2, 2, 2, 2, 2, 2, 2, 2, 2, 2, 2, 2, 2, 2, 2, 2, 2, 2, 2, 2, 2, 2, 3, 3, 1, 1, 1, 1, 1, 1, 1, 4, 4, 4, 4, 4, 4, 4, 4, 4, 4, 4, 0])
me_einzelhaus.materials.append(mat_beton)
me_einzelhaus.materials.append(mat_geb_ude)
me_einzelhaus.materials.append(mat_holzbretter)
me_einzelhaus.materials.append(mat_dach)
me_einzelhaus.materials.append(mat_treppe)
me_einzelhaus.use_remesh_preserve_volume = False
me_einzelhaus.use_remesh_preserve_attributes = False
me_einzelhaus.use_mirror_vertex_groups = False
me_einzelhaus.update()
me_ground = bpy.data.meshes.new('Ground')
me_ground.from_pydata([(1.0, -1.0, 0.0), (-1.0, -1.0, 0.0), (1.0, 1.0, 0.0), (-1.0, 1.0, 0.0), (0.925, -0.95, 0.0), (-0.925, -0.95, 0.0), (0.925, 0.95, 0.0), (-0.925, 0.95, 0.0)], [], [(5, 4, 6, 7), (3, 2, 6, 7), (2, 0, 4, 6), (1, 5, 4, 0), (1, 3, 7, 5)])
me_ground.polygons.foreach_set('material_index', [1, 0, 0, 0, 0])
me_ground.materials.append(mat_ground_border)
me_ground.materials.append(mat_ground)
me_ground.use_remesh_preserve_volume = False
me_ground.use_remesh_preserve_attributes = False
me_ground.use_mirror_vertex_groups = False
me_ground.update()

# ---- objects
ob_eisenzylinder_002 = bpy.data.objects.new('Eisenzylinder.002', me_eisenzylinder)
ob_eisenzylinder_001 = bpy.data.objects.new('Eisenzylinder.001', me_eisenzylinder)
ob_eisenzylinder = bpy.data.objects.new('Eisenzylinder', me_eisenzylinder)
ob_holzkiste = bpy.data.objects.new('Holzkiste', me_holzkiste)
ob_steine_003 = bpy.data.objects.new('Steine.003', me_steine)
ob_steine_002 = bpy.data.objects.new('Steine.002', me_steine)
ob_steine_001 = bpy.data.objects.new('Steine.001', me_steine)
ob_steine = bpy.data.objects.new('Steine', me_steine)
ob_doppelhaus = bpy.data.objects.new('Doppelhaus', me_doppelhaus)
ob_einzelhaus = bpy.data.objects.new('Einzelhaus', me_einzelhaus)
ob_ground = bpy.data.objects.new('Ground', me_ground)
ob_tile_helper = bpy.data.objects.new('Tile-Helper', None)
ob_setup = bpy.data.objects.new('Setup', None)
ob_kamera = bpy.data.objects.new('Kamera', cam_camera)
ob_sonne = bpy.data.objects.new('Sonne', light_lamp)

# ---- transforms, parenting, visibility, modifiers, constraints
ob_eisenzylinder_002.location = (-0.6623, -1.34, 0.08002)
ob_eisenzylinder_002.rotation_euler = (0.0, -0.0, -1.541)
ob_eisenzylinder_002.scale = (1.311, 1.311, 0.4178)
ob_eisenzylinder_002.lineart.crease_threshold = 0.0
ob_eisenzylinder_001.location = (-0.7987, -1.375, 0.07994)
ob_eisenzylinder_001.rotation_euler = (0.0, -0.0, 1.647)
ob_eisenzylinder_001.scale = (1.591, 1.591, 0.4967)
ob_eisenzylinder_001.lineart.crease_threshold = 0.0
ob_eisenzylinder.location = (0.8418, -1.097, 0.005637)
ob_eisenzylinder.rotation_euler = (0.0, -0.0, -0.3861)
ob_eisenzylinder.scale = (1.28, 1.28, 0.3994)
ob_eisenzylinder.lineart.crease_threshold = 0.0
ob_holzkiste.location = (0.6328, -0.9846, 0.0)
ob_holzkiste.lineart.crease_threshold = 0.0
ob_steine_003.location = (0.5799, -1.337, 0.0)
ob_steine_003.rotation_euler = (0.0, -0.0, 1.571)
ob_steine_003.scale = (1.0, 0.5, 1.0)
ob_steine_003.lineart.crease_threshold = 0.0
ob_steine_002.location = (-0.6934, -1.366, 0.003103)
ob_steine_002.rotation_euler = (0.0, -0.0, 1.571)
ob_steine_002.scale = (1.0, 0.5, 1.0)
ob_steine_002.lineart.crease_threshold = 0.0
ob_steine_001.location = (-0.8289, -1.409, 0.003103)
ob_steine_001.rotation_euler = (0.0, -0.0, 1.571)
ob_steine_001.scale = (1.0, 0.5, 1.0)
ob_steine_001.lineart.crease_threshold = 0.0
ob_steine.location = (0.7353, -1.28, 0.0)
ob_steine.scale = (1.0, 0.5, 1.0)
ob_steine.lineart.crease_threshold = 0.0
ob_doppelhaus.location = (0.7619, -0.04095, 0.5656)
ob_doppelhaus.scale = (0.9999, 1.5, 0.9999)
ob_doppelhaus.lineart.crease_threshold = 0.0
_m = ob_doppelhaus.modifiers.new('Array', 'ARRAY')
_m.constant_offset_displace = (0.0, 0.0, 0.0)
_m.relative_offset_displace = (0.0, 1.0, 0.0)
ob_einzelhaus.location = (0.25, 1.0, 0.0)
ob_einzelhaus.scale = (0.9999, 1.5, 0.9999)
ob_einzelhaus.lineart.crease_threshold = 0.0
ob_ground.location = (0.0, 0.0, 0.0)
ob_ground.scale = (0.9999, 1.5, 0.9999)
ob_ground.lineart.crease_threshold = 0.0
ob_tile_helper.location = (0.0, 0.0, 0.0)
ob_tile_helper.scale = (1.0, 1.5, 0.0)
ob_tile_helper.empty_display_type = 'CUBE'
ob_tile_helper.empty_image_offset = (0.0, 0.0)
ob_tile_helper.hide_viewport = True
ob_tile_helper.lineart.crease_threshold = 0.0
ob_setup.location = (0.0, 0.0, 0.0)
ob_setup.empty_image_offset = (0.0, 0.0)
ob_setup.hide_viewport = True
ob_setup.lineart.crease_threshold = 0.0
ob_kamera.parent = ob_setup
ob_kamera.location = (10.0, 10.0, 8.573)
ob_kamera.rotation_euler = (1.047, 0.0, 2.356)
ob_kamera.lock_rotations_4d = False
ob_kamera.empty_display_type = 'ARROWS'
ob_kamera.color = (0.0, 0.0, 0.0, 0.0)
ob_kamera.hide_viewport = True
ob_kamera.display_type = 'WIRE'
ob_kamera.lineart.crease_threshold = 0.0
ob_sonne.parent = ob_setup
ob_sonne.location = (0.0, 10.0, 10.0)
ob_sonne.rotation_euler = (-0.7854, -0.0, 0.0)
ob_sonne.lock_rotations_4d = False
ob_sonne.empty_display_type = 'ARROWS'
ob_sonne.color = (0.0, 0.0, 0.0, 0.0)
ob_sonne.hide_viewport = True
ob_sonne.lineart.crease_threshold = 0.0

# ---- collection membership
col_collection_1.objects.link(ob_eisenzylinder_002)
col_collection_1.objects.link(ob_eisenzylinder_001)
col_collection_1.objects.link(ob_eisenzylinder)
col_collection_1.objects.link(ob_holzkiste)
col_collection_1.objects.link(ob_steine_003)
col_collection_1.objects.link(ob_steine_002)
col_collection_1.objects.link(ob_steine_001)
col_collection_1.objects.link(ob_steine)
col_collection_1.objects.link(ob_doppelhaus)
col_collection_1.objects.link(ob_einzelhaus)
col_collection_1.objects.link(ob_ground)
col_collection_1.objects.link(ob_tile_helper)
col_collection_1.objects.link(ob_setup)
col_collection_1.objects.link(ob_kamera)
col_collection_1.objects.link(ob_sonne)

# ---- scene / render settings (as saved in the file)
scene.camera = ob_kamera
scene.frame_start = 1; scene.frame_end = 250; scene.frame_set(1)
scene.render.engine = 'BLENDER_EEVEE_NEXT'
scene.render.image_settings.compression = 90
scene.render.resolution_x = 160
scene.render.resolution_y = 112
scene.render.resolution_percentage = 500
scene.render.dither_intensity = 0.0
scene.render.film_transparent = True
scene.cycles.use_denoising = False
scene.cycles.samples = 10
scene.cycles.sampling_pattern = 'TABULATED_SOBOL'
scene.cycles.light_sampling_threshold = 0.0
scene.cycles.use_adaptive_sampling = False
scene.cycles.use_light_tree = False
scene.cycles.blur_glossy = 0.0
scene.cycles.volume_bounces = 1
scene.cycles.pixel_filter_type = 'GAUSSIAN'
scene.cycles.sample_clamp_indirect = 0.0
scene.view_settings.view_transform = 'Standard'
bpy.context.view_layer.update()
